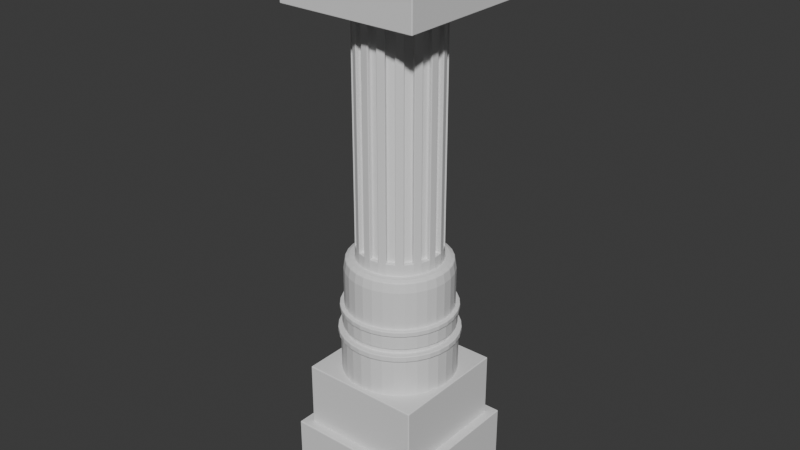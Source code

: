 # Source: PILAR.blend  (saved by Blender 4.4.32; exported with 4.5.12 LTS)
import bpy
from mathutils import Matrix  # noqa: F401  (used for matrix-valued properties, if any)

bpy.ops.wm.read_factory_settings(use_empty=True)
scene = bpy.context.scene
scene.name = 'Scene'

# ---- collections
col_collection = bpy.data.collections.new('Collection'); scene.collection.children.link(col_collection)

# ---- materials (node trees are filled in below, after node groups)
mat_material = bpy.data.materials.new('Material')
mat_material.alpha_threshold = 0.0
mat_material.roughness = 0.5
mat_material.line_color = (0.0, 0.0, 0.0, 1.0)

# ---- material node trees
mat_material.use_nodes = True; mat_material.node_tree.nodes.clear()
_N = mat_material.node_tree.nodes; _L = mat_material.node_tree.links
n0 = _N.new('ShaderNodeOutputMaterial'); n0.name = 'Material Output'; n0.location = (300, 300)
n1 = _N.new('ShaderNodeBsdfPrincipled'); n1.name = 'Principled BSDF'; n1.location = (10, 300)
n1.inputs[3].default_value = 1.45
_L.new(n1.outputs[0], n0.inputs[0])
n0.is_active_output = True

# ---- world
world_world = bpy.data.worlds.new('World'); scene.world = world_world
world_world.use_nodes = True; world_world.node_tree.nodes.clear()
_N = world_world.node_tree.nodes; _L = world_world.node_tree.links
n0 = _N.new('ShaderNodeOutputWorld'); n0.name = 'World Output'; n0.location = (300, 300)
n1 = _N.new('ShaderNodeBackground'); n1.name = 'Background'; n1.location = (10, 300)
n1.inputs[0].default_value = (0.05088, 0.05088, 0.05088, 1.0)
_L.new(n1.outputs[0], n0.inputs[0])
n0.is_active_output = True
world_world.color = (0.05088, 0.05088, 0.05088)
world_world.sun_shadow_jitter_overblur = 0.0

# ---- meshes
me_cube = bpy.data.meshes.new('Cube')
me_cube.from_pydata([(1.0, 1.0, 0.5604), (1.0, 1.0, -0.5604), (1.0, -1.0, 0.5604), (1.0, -1.0, -0.5604), (-1.0, 1.0, 0.5604), (-1.0, 1.0, -0.5604), (-1.0, -1.0, 0.5604), (-1.0, -1.0, -0.5604), (0.8683, 0.8683, 1.48), (0.8683, 0.8683, 0.5066), (0.8683, -0.8683, 1.48), (0.8683, -0.8683, 0.5066), (-0.8683, 0.8683, 1.48), (-0.8683, 0.8683, 0.5066), (-0.8683, -0.8683, 1.48), (-0.8683, -0.8683, 0.5066), (0.0, 0.8023, 1.195), (-4.827e-10, 0.8401, 2.032), (0.1565, 0.7869, 1.195), (0.1639, 0.8239, 2.032), (0.307, 0.7412, 1.195), (0.3215, 0.7761, 2.032), (0.4457, 0.6671, 1.195), (0.4667, 0.6985, 2.032), (0.5673, 0.5673, 1.195), (0.594, 0.594, 2.032), (0.6671, 0.4457, 1.195), (0.6985, 0.4667, 2.032), (0.7412, 0.307, 1.195), (0.7761, 0.3215, 2.032), (0.7869, 0.1565, 1.195), (0.8239, 0.1639, 2.032), (0.8023, 0.0, 1.195), (0.8401, 8.776e-11, 2.032), (0.7869, -0.1565, 1.195), (0.8239, -0.1639, 2.032), (0.7412, -0.307, 1.195), (0.7761, -0.3215, 2.032), (0.6671, -0.4457, 1.195), (0.6985, -0.4667, 2.032), (0.5673, -0.5673, 1.195), (0.594, -0.594, 2.032), (0.4457, -0.6671, 1.195), (0.4667, -0.6985, 2.032), (0.307, -0.7412, 1.195), (0.3215, -0.7761, 2.032), (0.1565, -0.7869, 1.195), (0.1639, -0.8239, 2.032), (0.0, -0.8023, 1.195), (-4.827e-10, -0.8401, 2.032), (-0.1565, -0.7869, 1.195), (-0.1639, -0.8239, 2.032), (-0.307, -0.7412, 1.195), (-0.3215, -0.7761, 2.032), (-0.4457, -0.6671, 1.195), (-0.4667, -0.6985, 2.032), (-0.5673, -0.5673, 1.195), (-0.594, -0.594, 2.032), (-0.6671, -0.4457, 1.195), (-0.6985, -0.4667, 2.032), (-0.7412, -0.307, 1.195), (-0.7761, -0.3215, 2.032), (-0.7869, -0.1565, 1.195), (-0.8239, -0.1639, 2.032), (-0.8023, 0.0, 1.195), (-0.8401, 8.776e-11, 2.032), (-0.7869, 0.1565, 1.195), (-0.8239, 0.1639, 2.032), (-0.7412, 0.307, 1.195), (-0.7761, 0.3215, 2.032), (-0.6671, 0.4457, 1.195), (-0.6985, 0.4667, 2.032), (-0.5673, 0.5673, 1.195), (-0.594, 0.594, 2.032), (-0.4457, 0.6671, 1.195), (-0.4667, 0.6985, 2.032), (-0.307, 0.7412, 1.195), (-0.3215, 0.7761, 2.032), (-0.1565, 0.7869, 1.195), (-0.1639, 0.8239, 2.032), (0.1565, 0.7869, 2.032), (0.0, 0.8023, 2.032), (0.307, 0.7412, 2.032), (0.4457, 0.6671, 2.032), (0.5673, 0.5673, 2.032), (0.6671, 0.4457, 2.032), (0.7412, 0.307, 2.032), (0.7869, 0.1565, 2.032), (0.8023, 0.0, 2.032), (0.7869, -0.1565, 2.032), (0.7412, -0.307, 2.032), (0.6671, -0.4457, 2.032), (0.5673, -0.5673, 2.032), (0.4457, -0.6671, 2.032), (0.307, -0.7412, 2.032), (0.1565, -0.7869, 2.032), (0.0, -0.8023, 2.032), (-0.1565, -0.7869, 2.032), (-0.307, -0.7412, 2.032), (-0.4457, -0.6671, 2.032), (-0.5673, -0.5673, 2.032), (-0.6671, -0.4457, 2.032), (-0.7412, -0.307, 2.032), (-0.7869, -0.1565, 2.032), (-0.8023, 0.0, 2.032), (-0.7869, 0.1565, 2.032), (-0.7412, 0.307, 2.032), (-0.6671, 0.4457, 2.032), (-0.5673, 0.5673, 2.032), (-0.4457, 0.6671, 2.032), (-0.307, 0.7412, 2.032), (-0.1565, 0.7869, 2.032), (0.1466, 0.737, 2.118), (-4.827e-10, 0.7514, 2.118), (0.2876, 0.6942, 2.118), (0.4175, 0.6248, 2.118), (0.5313, 0.5313, 2.118), (0.6248, 0.4175, 2.118), (0.6942, 0.2876, 2.118), (0.737, 0.1466, 2.118), (0.7514, 8.776e-11, 2.118), (0.737, -0.1466, 2.118), (0.6942, -0.2876, 2.118), (0.6248, -0.4175, 2.118), (0.5313, -0.5313, 2.118), (0.4175, -0.6248, 2.118), (0.2876, -0.6942, 2.118), (0.1466, -0.737, 2.118), (-4.827e-10, -0.7514, 2.118), (-0.1466, -0.737, 2.118), (-0.2876, -0.6942, 2.118), (-0.4175, -0.6248, 2.118), (-0.5313, -0.5313, 2.118), (-0.6248, -0.4175, 2.118), (-0.6942, -0.2876, 2.118), (-0.737, -0.1466, 2.118), (-0.7514, 8.776e-11, 2.118), (-0.737, 0.1466, 2.118), (-0.6942, 0.2876, 2.118), (-0.6248, 0.4175, 2.118), (-0.5313, 0.5313, 2.118), (-0.4175, 0.6248, 2.118), (-0.2876, 0.6942, 2.118), (-0.1466, 0.737, 2.118), (0.1639, 0.8239, 2.118), (-4.827e-10, 0.8401, 2.118), (0.3215, 0.7761, 2.118), (0.4667, 0.6985, 2.118), (0.594, 0.594, 2.118), (0.6985, 0.4667, 2.118), (0.7761, 0.3215, 2.118), (0.8239, 0.1639, 2.118), (0.8401, 8.776e-11, 2.118), (0.8239, -0.1639, 2.118), (0.7761, -0.3215, 2.118), (0.6985, -0.4667, 2.118), (0.594, -0.594, 2.118), (0.4667, -0.6985, 2.118), (0.3215, -0.7761, 2.118), (0.1639, -0.8239, 2.118), (-4.827e-10, -0.8401, 2.118), (-0.1639, -0.8239, 2.118), (-0.3215, -0.7761, 2.118), (-0.4667, -0.6985, 2.118), (-0.594, -0.594, 2.118), (-0.6985, -0.4667, 2.118), (-0.7761, -0.3215, 2.118), (-0.8239, -0.1639, 2.118), (-0.8401, 8.776e-11, 2.118), (-0.8239, 0.1639, 2.118), (-0.7761, 0.3215, 2.118), (-0.6985, 0.4667, 2.118), (-0.594, 0.594, 2.118), (-0.4667, 0.6985, 2.118), (-0.3215, 0.7761, 2.118), (-0.1639, 0.8239, 2.118), (0.1527, 0.7677, 2.188), (-1.068e-09, 0.7828, 2.188), (0.2996, 0.7232, 2.188), (0.4349, 0.6509, 2.188), (0.5535, 0.5535, 2.188), (0.6509, 0.4349, 2.188), (0.7232, 0.2996, 2.188), (0.7677, 0.1527, 2.188), (0.7828, 1.692e-10, 2.188), (0.7677, -0.1527, 2.188), (0.7232, -0.2996, 2.188), (0.6509, -0.4349, 2.188), (0.5535, -0.5535, 2.188), (0.4349, -0.6509, 2.188), (0.2996, -0.7232, 2.188), (0.1527, -0.7677, 2.188), (-1.068e-09, -0.7828, 2.188), (-0.1527, -0.7677, 2.188), (-0.2996, -0.7232, 2.188), (-0.4349, -0.6509, 2.188), (-0.5535, -0.5535, 2.188), (-0.6509, -0.4349, 2.188), (-0.7232, -0.2996, 2.188), (-0.7677, -0.1527, 2.188), (-0.7828, 1.692e-10, 2.188), (-0.7677, 0.1527, 2.188), (-0.7232, 0.2996, 2.188), (-0.6509, 0.4349, 2.188), (-0.5535, 0.5535, 2.188), (-0.4349, 0.6509, 2.188), (-0.2996, 0.7232, 2.188), (-0.1527, 0.7677, 2.188), (0.1466, 0.737, 2.188), (-5.776e-10, 0.7514, 2.188), (0.2876, 0.6942, 2.188), (0.4175, 0.6248, 2.188), (0.5313, 0.5313, 2.188), (0.6248, 0.4175, 2.188), (0.6942, 0.2876, 2.188), (0.737, 0.1466, 2.188), (0.7514, 8.776e-11, 2.188), (0.737, -0.1466, 2.188), (0.6942, -0.2876, 2.188), (0.6248, -0.4175, 2.188), (0.5313, -0.5313, 2.188), (0.4175, -0.6248, 2.188), (0.2876, -0.6942, 2.188), (0.1466, -0.737, 2.188), (-5.776e-10, -0.7514, 2.188), (-0.1466, -0.737, 2.188), (-0.2876, -0.6942, 2.188), (-0.4175, -0.6248, 2.188), (-0.5313, -0.5313, 2.188), (-0.6248, -0.4175, 2.188), (-0.6942, -0.2876, 2.188), (-0.737, -0.1466, 2.188), (-0.7514, 8.776e-11, 2.188), (-0.737, 0.1466, 2.188), (-0.6942, 0.2876, 2.188), (-0.6248, 0.4175, 2.188), (-0.5313, 0.5313, 2.188), (-0.4175, 0.6248, 2.188), (-0.2876, 0.6942, 2.188), (-0.1466, 0.737, 2.188), (0.1582, 0.7953, 2.396), (-6.689e-10, 0.8109, 2.396), (0.3103, 0.7492, 2.396), (0.4505, 0.6742, 2.396), (0.5734, 0.5734, 2.396), (0.6742, 0.4505, 2.396), (0.7492, 0.3103, 2.396), (0.7953, 0.1582, 2.396), (0.8109, 8.437e-10, 2.396), (0.7953, -0.1582, 2.396), (0.7492, -0.3103, 2.396), (0.6742, -0.4505, 2.396), (0.5734, -0.5734, 2.396), (0.4505, -0.6742, 2.396), (0.3103, -0.7492, 2.396), (0.1582, -0.7953, 2.396), (-6.689e-10, -0.8109, 2.396), (-0.1582, -0.7953, 2.396), (-0.3103, -0.7492, 2.396), (-0.4505, -0.6742, 2.396), (-0.5734, -0.5734, 2.396), (-0.6742, -0.4505, 2.396), (-0.7492, -0.3103, 2.396), (-0.7953, -0.1582, 2.396), (-0.8109, 8.437e-10, 2.396), (-0.7953, 0.1582, 2.396), (-0.7492, 0.3103, 2.396), (-0.6742, 0.4505, 2.396), (-0.5734, 0.5734, 2.396), (-0.4505, 0.6742, 2.396), (-0.3103, 0.7492, 2.396), (-0.1582, 0.7953, 2.396), (0.1527, 0.7677, 2.396), (-8.07e-10, 0.7828, 2.396), (0.2996, 0.7232, 2.396), (0.4349, 0.6509, 2.396), (0.5535, 0.5535, 2.396), (0.6509, 0.4349, 2.396), (0.7232, 0.2996, 2.396), (0.7677, 0.1527, 2.396), (0.7828, 1.692e-10, 2.396), (0.7677, -0.1527, 2.396), (0.7232, -0.2996, 2.396), (0.6509, -0.4349, 2.396), (0.5535, -0.5535, 2.396), (0.4349, -0.6509, 2.396), (0.2996, -0.7232, 2.396), (0.1527, -0.7677, 2.396), (-8.07e-10, -0.7828, 2.396), (-0.1527, -0.7677, 2.396), (-0.2996, -0.7232, 2.396), (-0.4349, -0.6509, 2.396), (-0.5535, -0.5535, 2.396), (-0.6509, -0.4349, 2.396), (-0.7232, -0.2996, 2.396), (-0.7677, -0.1527, 2.396), (-0.7828, 1.692e-10, 2.396), (-0.7677, 0.1527, 2.396), (-0.7232, 0.2996, 2.396), (-0.6509, 0.4349, 2.396), (-0.5535, 0.5535, 2.396), (-0.4349, 0.6509, 2.396), (-0.2996, 0.7232, 2.396), (-0.1527, 0.7677, 2.396), (0.1465, 0.7364, 2.472), (-4.903e-11, 0.7509, 2.472), (0.2873, 0.6937, 2.472), (0.4172, 0.6243, 2.472), (0.5309, 0.5309, 2.472), (0.6243, 0.4172, 2.472), (0.6937, 0.2873, 2.472), (0.7364, 0.1465, 2.472), (0.7509, 1.068e-09, 2.472), (0.7364, -0.1465, 2.472), (0.6937, -0.2873, 2.472), (0.6243, -0.4172, 2.472), (0.5309, -0.5309, 2.472), (0.4172, -0.6243, 2.472), (0.2873, -0.6937, 2.472), (0.1465, -0.7364, 2.472), (-4.903e-11, -0.7509, 2.472), (-0.1465, -0.7364, 2.472), (-0.2873, -0.6937, 2.472), (-0.4172, -0.6243, 2.472), (-0.5309, -0.5309, 2.472), (-0.6243, -0.4172, 2.472), (-0.6937, -0.2873, 2.472), (-0.7364, -0.1465, 2.472), (-0.7509, 1.068e-09, 2.472), (-0.7364, 0.1465, 2.472), (-0.6937, 0.2873, 2.472), (-0.6243, 0.4172, 2.472), (-0.5309, 0.5309, 2.472), (-0.4172, 0.6243, 2.472), (-0.2873, 0.6937, 2.472), (-0.1465, 0.7364, 2.472), (0.1582, 0.7953, 2.472), (-4.903e-11, 0.8109, 2.472), (0.3103, 0.7492, 2.472), (0.4505, 0.6742, 2.472), (0.5734, 0.5734, 2.472), (0.6742, 0.4505, 2.472), (0.7492, 0.3103, 2.472), (0.7953, 0.1582, 2.472), (0.8109, 8.437e-10, 2.472), (0.7953, -0.1582, 2.472), (0.7492, -0.3103, 2.472), (0.6742, -0.4505, 2.472), (0.5734, -0.5734, 2.472), (0.4505, -0.6742, 2.472), (0.3103, -0.7492, 2.472), (0.1582, -0.7953, 2.472), (-4.903e-11, -0.8109, 2.472), (-0.1582, -0.7953, 2.472), (-0.3103, -0.7492, 2.472), (-0.4505, -0.6742, 2.472), (-0.5734, -0.5734, 2.472), (-0.6742, -0.4505, 2.472), (-0.7492, -0.3103, 2.472), (-0.7953, -0.1582, 2.472), (-0.8109, 8.437e-10, 2.472), (-0.7953, 0.1582, 2.472), (-0.7492, 0.3103, 2.472), (-0.6742, 0.4505, 2.472), (-0.5734, 0.5734, 2.472), (-0.4505, 0.6742, 2.472), (-0.3103, 0.7492, 2.472), (-0.1582, 0.7953, 2.472), (-0.1159, 0.5824, 6.726), (-0.2273, 0.5486, 6.726), (-0.3299, 0.4938, 6.726), (-0.4199, 0.4199, 6.726), (-0.4938, 0.3299, 6.726), (-0.5486, 0.2272, 6.726), (-0.5824, 0.1159, 6.726), (-0.5938, 1.494e-09, 6.726), (-0.5824, -0.1159, 6.726), (-0.5486, -0.2272, 6.726), (-0.4938, -0.3299, 6.726), (-0.4199, -0.4199, 6.726), (-0.3299, -0.4938, 6.726), (-0.2273, -0.5486, 6.726), (-0.1159, -0.5824, 6.726), (-1.012e-07, -0.5938, 6.726), (0.1159, -0.5824, 6.726), (0.2272, -0.5486, 6.726), (0.3299, -0.4938, 6.726), (0.4199, -0.4199, 6.726), (0.4938, -0.3299, 6.726), (0.5486, -0.2272, 6.726), (0.5824, -0.1159, 6.726), (0.5938, 1.494e-09, 6.726), (0.5824, 0.1159, 6.726), (0.5486, 0.2272, 6.726), (0.4938, 0.3299, 6.726), (0.4199, 0.4199, 6.726), (0.3299, 0.4938, 6.726), (0.2272, 0.5486, 6.726), (0.1159, 0.5824, 6.726), (-1.012e-07, 0.5938, 6.726), (0.1159, 0.5824, 3.172), (0.1465, 0.7364, 3.015), (0.1312, 0.6594, 3.172), (0.142, 0.7139, 3.149), (1.382e-08, 0.7509, 3.015), (1.793e-08, 0.5938, 3.172), (1.719e-08, 0.7279, 3.149), (1.793e-08, 0.6723, 3.172), (0.2272, 0.5486, 3.172), (0.2873, 0.6937, 3.015), (0.2573, 0.6212, 3.172), (0.2785, 0.6725, 3.149), (0.3299, 0.4938, 3.172), (0.4172, 0.6243, 3.015), (0.3735, 0.559, 3.172), (0.4044, 0.6052, 3.149), (0.4199, 0.4199, 3.172), (0.5309, 0.5309, 3.015), (0.4754, 0.4754, 3.172), (0.5147, 0.5147, 3.149), (0.4938, 0.3299, 3.172), (0.6243, 0.4172, 3.015), (0.559, 0.3735, 3.172), (0.6052, 0.4044, 3.149), (0.5486, 0.2272, 3.172), (0.6937, 0.2873, 3.015), (0.6212, 0.2573, 3.172), (0.6725, 0.2785, 3.149), (0.5824, 0.1159, 3.172), (0.7364, 0.1465, 3.015), (0.6594, 0.1312, 3.172), (0.7139, 0.142, 3.149), (0.5938, 1.494e-09, 3.172), (0.7509, 1.068e-09, 3.015), (0.6723, 1.308e-09, 3.172), (0.7279, 1.121e-09, 3.149), (0.5824, -0.1159, 3.172), (0.7364, -0.1465, 3.015), (0.6594, -0.1312, 3.172), (0.7139, -0.142, 3.149), (0.5486, -0.2272, 3.172), (0.6937, -0.2873, 3.015), (0.6212, -0.2573, 3.172), (0.6725, -0.2785, 3.149), (0.4938, -0.3299, 3.172), (0.6243, -0.4172, 3.015), (0.559, -0.3735, 3.172), (0.6052, -0.4044, 3.149), (0.4199, -0.4199, 3.172), (0.5309, -0.5309, 3.015), (0.4754, -0.4754, 3.172), (0.5147, -0.5147, 3.149), (0.3299, -0.4938, 3.172), (0.4172, -0.6243, 3.015), (0.3735, -0.559, 3.172), (0.4044, -0.6052, 3.149), (0.2272, -0.5486, 3.172), (0.2873, -0.6937, 3.015), (0.2573, -0.6212, 3.172), (0.2785, -0.6725, 3.149), (0.1159, -0.5824, 3.172), (0.1465, -0.7364, 3.015), (0.1312, -0.6594, 3.172), (0.142, -0.7139, 3.149), (1.793e-08, -0.5938, 3.172), (1.382e-08, -0.7509, 3.015), (1.793e-08, -0.6723, 3.172), (1.719e-08, -0.7279, 3.149), (-0.1159, -0.5824, 3.172), (-0.1465, -0.7364, 3.015), (-0.1312, -0.6594, 3.172), (-0.142, -0.7139, 3.149), (-0.2272, -0.5486, 3.172), (-0.2873, -0.6937, 3.015), (-0.2573, -0.6212, 3.172), (-0.2785, -0.6725, 3.149), (-0.3299, -0.4938, 3.172), (-0.4172, -0.6243, 3.015), (-0.3735, -0.559, 3.172), (-0.4044, -0.6052, 3.149), (-0.4199, -0.4199, 3.172), (-0.5309, -0.5309, 3.015), (-0.4754, -0.4754, 3.172), (-0.5147, -0.5147, 3.149), (-0.4938, -0.3299, 3.172), (-0.6243, -0.4172, 3.015), (-0.559, -0.3735, 3.172), (-0.6052, -0.4044, 3.149), (-0.5486, -0.2272, 3.172), (-0.6937, -0.2873, 3.015), (-0.6212, -0.2573, 3.172), (-0.6725, -0.2785, 3.149), (-0.5824, -0.1159, 3.172), (-0.7364, -0.1465, 3.015), (-0.6594, -0.1312, 3.172), (-0.7139, -0.142, 3.149), (-0.5938, 1.494e-09, 3.172), (-0.7509, 1.068e-09, 3.015), (-0.6723, 1.308e-09, 3.172), (-0.7279, 1.121e-09, 3.149), (-0.5824, 0.1159, 3.172), (-0.7364, 0.1465, 3.015), (-0.6594, 0.1312, 3.172), (-0.7139, 0.142, 3.149), (-0.5486, 0.2272, 3.172), (-0.6937, 0.2873, 3.015), (-0.6212, 0.2573, 3.172), (-0.6725, 0.2785, 3.149), (-0.4938, 0.3299, 3.172), (-0.6243, 0.4172, 3.015), (-0.559, 0.3735, 3.172), (-0.6052, 0.4044, 3.149), (-0.4199, 0.4199, 3.172), (-0.5309, 0.5309, 3.015), (-0.4754, 0.4754, 3.172), (-0.5147, 0.5147, 3.149), (-0.3299, 0.4938, 3.172), (-0.4172, 0.6243, 3.015), (-0.3735, 0.559, 3.172), (-0.4044, 0.6052, 3.149), (-0.2272, 0.5486, 3.172), (-0.2873, 0.6937, 3.015), (-0.2573, 0.6212, 3.172), (-0.2785, 0.6725, 3.149), (-0.1159, 0.5824, 3.172), (-0.1465, 0.7364, 3.015), (-0.1312, 0.6594, 3.172), (-0.142, 0.7139, 3.149), (-6.151e-08, 0.5938, 6.553), (-2.179e-08, 0.5938, 3.345), (-0.1159, 0.5824, 6.553), (-0.1159, 0.5824, 3.345), (-0.4199, 0.4199, 3.345), (-0.4199, 0.4199, 6.553), (0.4938, 0.3299, 3.345), (0.4938, 0.3299, 6.553), (-0.5486, 0.2272, 3.345), (-0.5486, 0.2272, 6.553), (0.3299, 0.4938, 3.345), (0.3299, 0.4938, 6.553), (-0.5938, 1.494e-09, 3.345), (-0.5938, 1.494e-09, 6.553), (0.1159, 0.5824, 3.345), (0.1159, 0.5824, 6.553), (-0.5486, -0.2272, 3.345), (-0.5486, -0.2272, 6.553), (-0.4199, -0.4199, 3.345), (-0.4199, -0.4199, 6.553), (-0.2273, -0.5486, 3.345), (-0.2273, -0.5486, 6.553), (-2.179e-08, -0.5938, 3.345), (-6.151e-08, -0.5938, 6.553), (0.2272, -0.5486, 3.345), (0.2272, -0.5486, 6.553), (0.4199, -0.4199, 3.345), (0.4199, -0.4199, 6.553), (0.5486, -0.2272, 3.345), (0.5486, -0.2272, 6.553), (0.5938, 1.494e-09, 3.345), (0.5938, 1.494e-09, 6.553), (0.5824, 0.1159, 3.345), (0.5824, 0.1159, 6.553), (0.3299, -0.4938, 6.553), (0.3299, -0.4938, 3.345), (0.4938, -0.3299, 6.553), (0.4938, -0.3299, 3.345), (0.5824, -0.1159, 6.553), (0.5824, -0.1159, 3.345), (-0.3299, 0.4938, 6.553), (-0.3299, 0.4938, 3.345), (-0.2272, 0.5486, 3.345), (-0.2273, 0.5486, 6.553), (0.5486, 0.2272, 6.553), (0.5486, 0.2272, 3.345), (-0.4938, 0.3299, 6.553), (-0.4938, 0.3299, 3.345), (0.4199, 0.4199, 6.553), (0.4199, 0.4199, 3.345), (-0.5824, 0.1159, 6.553), (-0.5824, 0.1159, 3.345), (0.2272, 0.5486, 6.553), (0.2272, 0.5486, 3.345), (-0.5824, -0.1159, 6.553), (-0.5824, -0.1159, 3.345), (-0.4938, -0.3299, 6.553), (-0.4938, -0.3299, 3.345), (-0.3299, -0.4938, 6.553), (-0.3299, -0.4938, 3.345), (-0.1159, -0.5824, 6.553), (-0.1159, -0.5824, 3.345), (0.1159, -0.5824, 6.553), (0.1159, -0.5824, 3.345), (0.006397, 0.5289, 6.553), (0.006397, 0.5289, 3.345), (-0.1095, 0.5175, 6.553), (-0.1095, 0.5175, 3.345), (-0.3695, 0.3785, 3.345), (-0.3695, 0.3785, 6.553), (0.4362, 0.2992, 3.345), (0.4362, 0.2992, 6.553), (-0.4862, 0.2083, 3.345), (-0.4862, 0.2083, 6.553), (0.2885, 0.4433, 3.345), (0.2885, 0.4433, 6.553), (-0.5289, 0.006397, 3.345), (-0.5289, 0.006397, 6.553), (0.09691, 0.52, 3.345), (0.09691, 0.52, 6.553), (-0.4911, -0.1965, 3.345), (-0.4911, -0.1965, 6.553), (-0.3785, -0.3695, 3.345), (-0.3785, -0.3695, 6.553), (-0.2083, -0.4862, 3.345), (-0.2083, -0.4862, 6.553), (-0.006397, -0.5289, 3.345), (-0.006397, -0.5289, 6.553), (0.1965, -0.4911, 3.345), (0.1965, -0.4911, 6.553), (0.3695, -0.3785, 3.345), (0.3695, -0.3785, 6.553), (0.4862, -0.2083, 3.345), (0.4862, -0.2083, 6.553), (0.5289, -0.006397, 3.345), (0.5289, -0.006397, 6.553), (0.5175, 0.1095, 3.345), (0.5175, 0.1095, 6.553), (0.2991, -0.4362, 6.553), (0.2991, -0.4362, 3.345), (0.4433, -0.2885, 6.553), (0.4433, -0.2885, 3.345), (0.52, -0.09691, 6.553), (0.52, -0.09691, 3.345), (-0.2992, 0.4362, 6.553), (-0.2992, 0.4362, 3.345), (-0.1965, 0.4911, 3.345), (-0.1965, 0.4911, 6.553), (0.4911, 0.1965, 6.553), (0.4911, 0.1965, 3.345), (-0.4433, 0.2885, 6.553), (-0.4433, 0.2885, 3.345), (0.3785, 0.3695, 6.553), (0.3785, 0.3695, 3.345), (-0.52, 0.09691, 6.553), (-0.52, 0.09691, 3.345), (0.2083, 0.4862, 6.553), (0.2083, 0.4862, 3.345), (-0.5175, -0.1095, 6.553), (-0.5175, -0.1095, 3.345), (-0.4362, -0.2992, 6.553), (-0.4362, -0.2992, 3.345), (-0.2885, -0.4433, 6.553), (-0.2885, -0.4433, 3.345), (-0.09691, -0.52, 6.553), (-0.09691, -0.52, 3.345), (0.1095, -0.5175, 6.553), (0.1095, -0.5175, 3.345), (-4.827e-08, 0.5938, 6.518), (-3.503e-08, 0.5938, 3.38), (-0.1159, 0.5824, 6.518), (-0.1159, 0.5824, 3.38), (-0.4199, 0.4199, 3.38), (-0.4199, 0.4199, 6.518), (0.4938, 0.3299, 3.38), (0.4938, 0.3299, 6.518), (-0.5486, 0.2272, 3.38), (-0.5486, 0.2272, 6.518), (0.3299, 0.4938, 3.38), (0.3299, 0.4938, 6.518), (-0.5938, 1.494e-09, 3.38), (-0.5938, 1.494e-09, 6.518), (0.1159, 0.5824, 3.38), (0.1159, 0.5824, 6.518), (-0.5486, -0.2272, 3.38), (-0.5486, -0.2272, 6.518), (-0.4199, -0.4199, 3.38), (-0.4199, -0.4199, 6.518), (-0.2273, -0.5486, 3.38), (-0.2273, -0.5486, 6.518), (-3.503e-08, -0.5938, 3.38), (-4.827e-08, -0.5938, 6.518), (0.2272, -0.5486, 3.38), (0.2272, -0.5486, 6.518), (0.4199, -0.4199, 3.38), (0.4199, -0.4199, 6.518), (0.5486, -0.2272, 3.38), (0.5486, -0.2272, 6.518), (0.5938, 1.494e-09, 3.38), (0.5938, 1.494e-09, 6.518), (0.5824, 0.1159, 3.38), (0.5824, 0.1159, 6.518), (0.3299, -0.4938, 6.518), (0.3299, -0.4938, 3.38), (0.4938, -0.3299, 6.518), (0.4938, -0.3299, 3.38), (0.5824, -0.1159, 6.518), (0.5824, -0.1159, 3.38), (-0.3299, 0.4938, 6.518), (-0.3299, 0.4938, 3.38), (-0.2272, 0.5486, 3.38), (-0.2273, 0.5486, 6.518), (0.5486, 0.2272, 6.518), (0.5486, 0.2272, 3.38), (-0.4938, 0.3299, 6.518), (-0.4938, 0.3299, 3.38), (0.4199, 0.4199, 6.518), (0.4199, 0.4199, 3.38), (-0.5824, 0.1159, 6.518), (-0.5824, 0.1159, 3.38), (0.2272, 0.5486, 6.518), (0.2272, 0.5486, 3.38), (-0.5824, -0.1159, 6.518), (-0.5824, -0.1159, 3.38), (-0.4938, -0.3299, 6.518), (-0.4938, -0.3299, 3.38), (-0.3299, -0.4938, 6.518), (-0.3299, -0.4938, 3.38), (-0.1159, -0.5824, 6.518), (-0.1159, -0.5824, 3.38), (0.1159, -0.5824, 6.518), (0.1159, -0.5824, 3.38), (0.006397, 0.5289, 6.518), (0.006397, 0.5289, 3.38), (-0.1095, 0.5175, 6.518), (-0.1095, 0.5175, 3.38), (-0.3695, 0.3785, 3.38), (-0.3695, 0.3785, 6.518), (0.4362, 0.2992, 3.38), (0.4362, 0.2992, 6.518), (-0.4862, 0.2083, 3.38), (-0.4862, 0.2083, 6.518), (0.2885, 0.4433, 3.38), (0.2885, 0.4433, 6.518), (-0.5289, 0.006397, 3.38), (-0.5289, 0.006397, 6.518), (0.09691, 0.52, 3.38), (0.09691, 0.52, 6.518), (-0.4911, -0.1965, 3.38), (-0.4911, -0.1965, 6.518), (-0.3785, -0.3695, 3.38), (-0.3785, -0.3695, 6.518), (-0.2083, -0.4862, 3.38), (-0.2083, -0.4862, 6.518), (-0.006397, -0.5289, 3.38), (-0.006397, -0.5289, 6.518), (0.1965, -0.4911, 3.38), (0.1965, -0.4911, 6.518), (0.3695, -0.3785, 3.38), (0.3695, -0.3785, 6.518), (0.4862, -0.2083, 3.38), (0.4862, -0.2083, 6.518), (0.5289, -0.006397, 3.38), (0.5289, -0.006397, 6.518), (0.5175, 0.1095, 3.38), (0.5175, 0.1095, 6.518), (0.2991, -0.4362, 6.518), (0.2991, -0.4362, 3.38), (0.4433, -0.2885, 6.518), (0.4433, -0.2885, 3.38), (0.52, -0.09691, 6.518), (0.52, -0.09691, 3.38), (-0.2992, 0.4362, 6.518), (-0.2992, 0.4362, 3.38), (-0.1965, 0.4911, 3.38), (-0.1965, 0.4911, 6.518), (0.4911, 0.1965, 6.518), (0.4911, 0.1965, 3.38), (-0.4433, 0.2885, 6.518), (-0.4433, 0.2885, 3.38), (0.3785, 0.3695, 6.518), (0.3785, 0.3695, 3.38), (-0.52, 0.09691, 6.518), (-0.52, 0.09691, 3.38), (0.2083, 0.4862, 6.518), (0.2083, 0.4862, 3.38), (-0.5175, -0.1095, 6.518), (-0.5175, -0.1095, 3.38), (-0.4362, -0.2992, 6.518), (-0.4362, -0.2992, 3.38), (-0.2885, -0.4433, 6.518), (-0.2885, -0.4433, 3.38), (-0.09691, -0.52, 6.518), (-0.09691, -0.52, 3.38), (0.1095, -0.5175, 6.518), (0.1095, -0.5175, 3.38), (-1.0, -1.0, 6.585), (-1.0, -1.0, 7.268), (-1.0, 1.0, 6.585), (-1.0, 1.0, 7.268), (1.0, -1.0, 6.585), (1.0, -1.0, 7.268), (1.0, 1.0, 6.585), (1.0, 1.0, 7.268), (-1.092, -1.092, 7.291), (-1.092, 1.092, 7.291), (1.092, 1.092, 7.291), (1.092, -1.092, 7.291), (-1.0, -1.0, 7.291), (-1.0, 1.0, 7.291), (1.0, 1.0, 7.291), (1.0, -1.0, 7.291), (-1.004, -1.004, 7.395), (-1.004, 1.004, 7.395), (1.004, 1.004, 7.395), (1.004, -1.004, 7.395), (-1.092, -1.092, 7.395), (-1.092, 1.092, 7.395), (1.092, 1.092, 7.395), (1.092, -1.092, 7.395), (-1.004, -1.004, 7.691), (-1.004, 1.004, 7.691), (1.004, 1.004, 7.691), (1.004, -1.004, 7.691), (-1.004, -1.004, 7.691), (-1.004, 1.004, 7.691), (1.004, 1.004, 7.691), (1.004, -1.004, 7.691), (-1.058, -1.058, 7.691), (-1.058, 1.058, 7.691), (1.058, 1.058, 7.691), (1.058, -1.058, 7.691), (-1.058, -1.058, 7.781), (-1.058, 1.058, 7.781), (1.058, 1.058, 7.781), (1.058, -1.058, 7.781)], [], [(0, 4, 6, 2), (3, 2, 6, 7), (7, 6, 4, 5), (5, 1, 3, 7), (1, 0, 2, 3), (5, 4, 0, 1), (8, 12, 14, 10), (11, 10, 14, 15), (15, 14, 12, 13), (13, 9, 11, 15), (9, 8, 10, 11), (13, 12, 8, 9), (16, 81, 80, 18), (18, 80, 82, 20), (20, 82, 83, 22), (22, 83, 84, 24), (24, 84, 85, 26), (26, 85, 86, 28), (28, 86, 87, 30), (30, 87, 88, 32), (32, 88, 89, 34), (34, 89, 90, 36), (36, 90, 91, 38), (38, 91, 92, 40), (40, 92, 93, 42), (42, 93, 94, 44), (44, 94, 95, 46), (46, 95, 96, 48), (48, 96, 97, 50), (50, 97, 98, 52), (52, 98, 99, 54), (54, 99, 100, 56), (56, 100, 101, 58), (58, 101, 102, 60), (60, 102, 103, 62), (62, 103, 104, 64), (64, 104, 105, 66), (66, 105, 106, 68), (68, 106, 107, 70), (70, 107, 108, 72), (72, 108, 109, 74), (74, 109, 110, 76), (71, 69, 170, 171), (76, 110, 111, 78), (78, 111, 81, 16), (16, 18, 20, 22, 24, 26, 28, 30, 32, 34, 36, 38, 40, 42, 44, 46, 48, 50, 52, 54, 56, 58, 60, 62, 64, 66, 68, 70, 72, 74, 76, 78), (17, 19, 80, 81), (19, 21, 82, 80), (21, 23, 83, 82), (23, 25, 84, 83), (25, 27, 85, 84), (27, 29, 86, 85), (29, 31, 87, 86), (31, 33, 88, 87), (33, 35, 89, 88), (35, 37, 90, 89), (37, 39, 91, 90), (39, 41, 92, 91), (41, 43, 93, 92), (43, 45, 94, 93), (45, 47, 95, 94), (47, 49, 96, 95), (49, 51, 97, 96), (51, 53, 98, 97), (53, 55, 99, 98), (55, 57, 100, 99), (57, 59, 101, 100), (59, 61, 102, 101), (61, 63, 103, 102), (63, 65, 104, 103), (65, 67, 105, 104), (67, 69, 106, 105), (69, 71, 107, 106), (71, 73, 108, 107), (73, 75, 109, 108), (75, 77, 110, 109), (77, 79, 111, 110), (79, 17, 81, 111), (134, 133, 229, 230), (45, 43, 157, 158), (19, 17, 145, 144), (73, 71, 171, 172), (47, 45, 158, 159), (21, 19, 144, 146), (75, 73, 172, 173), (49, 47, 159, 160), (23, 21, 146, 147), (77, 75, 173, 174), (51, 49, 160, 161), (25, 23, 147, 148), (79, 77, 174, 175), (53, 51, 161, 162), (27, 25, 148, 149), (17, 79, 175, 145), (55, 53, 162, 163), (29, 27, 149, 150), (57, 55, 163, 164), (31, 29, 150, 151), (59, 57, 164, 165), (33, 31, 151, 152), (61, 59, 165, 166), (35, 33, 152, 153), (63, 61, 166, 167), (37, 35, 153, 154), (65, 63, 167, 168), (39, 37, 154, 155), (67, 65, 168, 169), (41, 39, 155, 156), (69, 67, 169, 170), (43, 41, 156, 157), (113, 112, 144, 145), (112, 114, 146, 144), (114, 115, 147, 146), (115, 116, 148, 147), (116, 117, 149, 148), (117, 118, 150, 149), (118, 119, 151, 150), (119, 120, 152, 151), (120, 121, 153, 152), (121, 122, 154, 153), (122, 123, 155, 154), (123, 124, 156, 155), (124, 125, 157, 156), (125, 126, 158, 157), (126, 127, 159, 158), (127, 128, 160, 159), (128, 129, 161, 160), (129, 130, 162, 161), (130, 131, 163, 162), (131, 132, 164, 163), (132, 133, 165, 164), (133, 134, 166, 165), (134, 135, 167, 166), (135, 136, 168, 167), (136, 137, 169, 168), (137, 138, 170, 169), (138, 139, 171, 170), (139, 140, 172, 171), (140, 141, 173, 172), (141, 142, 174, 173), (142, 143, 175, 174), (143, 113, 145, 175), (182, 181, 277, 278), (121, 120, 216, 217), (135, 134, 230, 231), (122, 121, 217, 218), (136, 135, 231, 232), (123, 122, 218, 219), (137, 136, 232, 233), (124, 123, 219, 220), (138, 137, 233, 234), (125, 124, 220, 221), (139, 138, 234, 235), (126, 125, 221, 222), (112, 113, 209, 208), (140, 139, 235, 236), (127, 126, 222, 223), (114, 112, 208, 210), (141, 140, 236, 237), (128, 127, 223, 224), (115, 114, 210, 211), (142, 141, 237, 238), (129, 128, 224, 225), (116, 115, 211, 212), (143, 142, 238, 239), (130, 129, 225, 226), (117, 116, 212, 213), (113, 143, 239, 209), (131, 130, 226, 227), (118, 117, 213, 214), (132, 131, 227, 228), (119, 118, 214, 215), (133, 132, 228, 229), (120, 119, 215, 216), (177, 176, 208, 209), (176, 178, 210, 208), (178, 179, 211, 210), (179, 180, 212, 211), (180, 181, 213, 212), (181, 182, 214, 213), (182, 183, 215, 214), (183, 184, 216, 215), (184, 185, 217, 216), (185, 186, 218, 217), (186, 187, 219, 218), (187, 188, 220, 219), (188, 189, 221, 220), (189, 190, 222, 221), (190, 191, 223, 222), (191, 192, 224, 223), (192, 193, 225, 224), (193, 194, 226, 225), (194, 195, 227, 226), (195, 196, 228, 227), (196, 197, 229, 228), (197, 198, 230, 229), (198, 199, 231, 230), (199, 200, 232, 231), (200, 201, 233, 232), (201, 202, 234, 233), (202, 203, 235, 234), (203, 204, 236, 235), (204, 205, 237, 236), (205, 206, 238, 237), (206, 207, 239, 238), (207, 177, 209, 239), (261, 260, 356, 357), (196, 195, 291, 292), (183, 182, 278, 279), (197, 196, 292, 293), (184, 183, 279, 280), (198, 197, 293, 294), (185, 184, 280, 281), (199, 198, 294, 295), (186, 185, 281, 282), (200, 199, 295, 296), (187, 186, 282, 283), (201, 200, 296, 297), (188, 187, 283, 284), (202, 201, 297, 298), (189, 188, 284, 285), (203, 202, 298, 299), (190, 189, 285, 286), (176, 177, 273, 272), (204, 203, 299, 300), (191, 190, 286, 287), (178, 176, 272, 274), (205, 204, 300, 301), (192, 191, 287, 288), (179, 178, 274, 275), (206, 205, 301, 302), (193, 192, 288, 289), (180, 179, 275, 276), (207, 206, 302, 303), (194, 193, 289, 290), (181, 180, 276, 277), (177, 207, 303, 273), (195, 194, 290, 291), (241, 240, 272, 273), (240, 242, 274, 272), (242, 243, 275, 274), (243, 244, 276, 275), (244, 245, 277, 276), (245, 246, 278, 277), (246, 247, 279, 278), (247, 248, 280, 279), (248, 249, 281, 280), (249, 250, 282, 281), (250, 251, 283, 282), (251, 252, 284, 283), (252, 253, 285, 284), (253, 254, 286, 285), (254, 255, 287, 286), (255, 256, 288, 287), (256, 257, 289, 288), (257, 258, 290, 289), (258, 259, 291, 290), (259, 260, 292, 291), (260, 261, 293, 292), (261, 262, 294, 293), (262, 263, 295, 294), (263, 264, 296, 295), (264, 265, 297, 296), (265, 266, 298, 297), (266, 267, 299, 298), (267, 268, 300, 299), (268, 269, 301, 300), (269, 270, 302, 301), (270, 271, 303, 302), (271, 241, 273, 303), (331, 330, 505, 509), (248, 247, 343, 344), (262, 261, 357, 358), (249, 248, 344, 345), (263, 262, 358, 359), (250, 249, 345, 346), (264, 263, 359, 360), (251, 250, 346, 347), (265, 264, 360, 361), (252, 251, 347, 348), (266, 265, 361, 362), (253, 252, 348, 349), (267, 266, 362, 363), (254, 253, 349, 350), (240, 241, 337, 336), (268, 267, 363, 364), (255, 254, 350, 351), (242, 240, 336, 338), (269, 268, 364, 365), (256, 255, 351, 352), (243, 242, 338, 339), (270, 269, 365, 366), (257, 256, 352, 353), (244, 243, 339, 340), (271, 270, 366, 367), (258, 257, 353, 354), (245, 244, 340, 341), (241, 271, 367, 337), (259, 258, 354, 355), (246, 245, 341, 342), (260, 259, 355, 356), (247, 246, 342, 343), (305, 304, 336, 337), (304, 306, 338, 336), (306, 307, 339, 338), (307, 308, 340, 339), (308, 309, 341, 340), (309, 310, 342, 341), (310, 311, 343, 342), (311, 312, 344, 343), (312, 313, 345, 344), (313, 314, 346, 345), (314, 315, 347, 346), (315, 316, 348, 347), (316, 317, 349, 348), (317, 318, 350, 349), (318, 319, 351, 350), (319, 320, 352, 351), (320, 321, 353, 352), (321, 322, 354, 353), (322, 323, 355, 354), (323, 324, 356, 355), (324, 325, 357, 356), (325, 326, 358, 357), (326, 327, 359, 358), (327, 328, 360, 359), (328, 329, 361, 360), (329, 330, 362, 361), (330, 331, 363, 362), (331, 332, 364, 363), (332, 333, 365, 364), (333, 334, 366, 365), (334, 335, 367, 366), (335, 305, 337, 367), (306, 304, 401, 409), (318, 317, 453, 457), (332, 331, 509, 513), (319, 318, 457, 461), (566, 559, 391, 390), (333, 332, 513, 517), (320, 319, 461, 465), (305, 335, 525, 404), (334, 333, 517, 521), (321, 320, 465, 469), (308, 307, 413, 417), (335, 334, 521, 525), (322, 321, 469, 473), (309, 308, 417, 421), (398, 399, 368, 369, 370, 371, 372, 373, 374, 375, 376, 377, 378, 379, 380, 381, 382, 383, 384, 385, 386, 387, 388, 389, 390, 391, 392, 393, 394, 395, 396, 397), (323, 322, 473, 477), (310, 309, 421, 425), (307, 306, 409, 413), (324, 323, 477, 481), (311, 310, 425, 429), (325, 324, 481, 485), (312, 311, 429, 433), (326, 325, 485, 489), (313, 312, 433, 437), (327, 326, 489, 493), (314, 313, 437, 441), (328, 327, 493, 497), (315, 314, 441, 445), (329, 328, 497, 501), (316, 315, 445, 449), (330, 329, 501, 505), (317, 316, 449, 453), (401, 404, 406, 403), (403, 406, 407, 402), (402, 407, 405, 400), (409, 401, 403, 411), (411, 403, 402, 410), (410, 402, 400, 408), (413, 409, 411, 415), (415, 411, 410, 414), (414, 410, 408, 412), (417, 413, 415, 419), (419, 415, 414, 418), (418, 414, 412, 416), (421, 417, 419, 423), (423, 419, 418, 422), (422, 418, 416, 420), (425, 421, 423, 427), (427, 423, 422, 426), (426, 422, 420, 424), (429, 425, 427, 431), (431, 427, 426, 430), (430, 426, 424, 428), (433, 429, 431, 435), (435, 431, 430, 434), (434, 430, 428, 432), (437, 433, 435, 439), (439, 435, 434, 438), (438, 434, 432, 436), (441, 437, 439, 443), (443, 439, 438, 442), (442, 438, 436, 440), (445, 441, 443, 447), (447, 443, 442, 446), (446, 442, 440, 444), (449, 445, 447, 451), (451, 447, 446, 450), (450, 446, 444, 448), (453, 449, 451, 455), (455, 451, 450, 454), (454, 450, 448, 452), (457, 453, 455, 459), (459, 455, 454, 458), (458, 454, 452, 456), (461, 457, 459, 463), (463, 459, 458, 462), (462, 458, 456, 460), (465, 461, 463, 467), (467, 463, 462, 466), (466, 462, 460, 464), (469, 465, 467, 471), (471, 467, 466, 470), (470, 466, 464, 468), (473, 469, 471, 475), (475, 471, 470, 474), (474, 470, 468, 472), (477, 473, 475, 479), (479, 475, 474, 478), (478, 474, 472, 476), (481, 477, 479, 483), (483, 479, 478, 482), (482, 478, 476, 480), (485, 481, 483, 487), (487, 483, 482, 486), (486, 482, 480, 484), (489, 485, 487, 491), (491, 487, 486, 490), (490, 486, 484, 488), (493, 489, 491, 495), (495, 491, 490, 494), (494, 490, 488, 492), (497, 493, 495, 499), (499, 495, 494, 498), (498, 494, 492, 496), (501, 497, 499, 503), (503, 499, 498, 502), (502, 498, 496, 500), (505, 501, 503, 507), (507, 503, 502, 506), (506, 502, 500, 504), (509, 505, 507, 511), (511, 507, 506, 510), (510, 506, 504, 508), (513, 509, 511, 515), (515, 511, 510, 514), (514, 510, 508, 512), (517, 513, 515, 519), (519, 515, 514, 518), (518, 514, 512, 516), (521, 517, 519, 523), (523, 519, 518, 522), (522, 518, 516, 520), (525, 521, 523, 527), (527, 523, 522, 526), (526, 522, 520, 524), (404, 525, 527, 406), (406, 527, 526, 407), (407, 526, 524, 405), (304, 305, 404, 401), (564, 557, 389, 388), (562, 555, 387, 386), (590, 553, 385, 384), (588, 551, 383, 382), (586, 549, 381, 380), (584, 547, 379, 378), (582, 545, 377, 376), (580, 543, 398, 397), (578, 541, 375, 374), (576, 539, 396, 395), (574, 537, 373, 372), (572, 535, 394, 393), (568, 533, 371, 370), (559, 561, 392, 391), (530, 571, 369, 368), (557, 566, 390, 389), (555, 564, 388, 387), (553, 562, 386, 385), (551, 590, 384, 383), (549, 588, 382, 381), (547, 586, 380, 379), (528, 530, 368, 399), (545, 584, 378, 377), (543, 528, 399, 398), (541, 582, 376, 375), (539, 580, 397, 396), (537, 578, 374, 373), (535, 576, 395, 394), (533, 574, 372, 371), (561, 572, 393, 392), (571, 568, 370, 369), (520, 516, 569, 570), (546, 587, 651, 610), (428, 424, 573, 560), (689, 700, 572, 561), (512, 508, 575, 532), (581, 542, 606, 645), (420, 416, 577, 534), (663, 704, 576, 535), (504, 500, 579, 536), (660, 532, 596, 724), (412, 408, 581, 538), (667, 708, 580, 539), (496, 492, 583, 540), (686, 558, 622, 750), (400, 405, 529, 542), (671, 656, 528, 543), (488, 484, 585, 544), (712, 584, 648, 776), (405, 524, 531, 529), (530, 528, 592, 594), (480, 476, 587, 546), (529, 531, 595, 593), (472, 468, 589, 548), (658, 530, 594, 722), (464, 460, 591, 550), (684, 556, 620, 748), (456, 452, 563, 552), (710, 582, 646, 774), (448, 444, 565, 554), (584, 545, 609, 648), (440, 436, 567, 556), (539, 576, 640, 603), (524, 520, 570, 531), (658, 699, 571, 530), (432, 428, 560, 558), (544, 585, 649, 608), (516, 512, 532, 569), (696, 661, 533, 568), (424, 420, 534, 573), (577, 538, 602, 641), (508, 504, 536, 575), (702, 665, 537, 574), (416, 412, 538, 577), (657, 529, 593, 721), (500, 496, 540, 579), (706, 669, 541, 578), (408, 400, 542, 581), (682, 554, 618, 746), (492, 488, 544, 583), (710, 673, 545, 582), (484, 480, 546, 585), (712, 675, 547, 584), (476, 472, 548, 587), (714, 677, 549, 586), (468, 464, 550, 589), (716, 679, 551, 588), (460, 456, 552, 591), (718, 681, 553, 590), (452, 448, 554, 563), (690, 683, 555, 562), (444, 440, 556, 565), (692, 685, 557, 564), (436, 432, 558, 567), (694, 687, 559, 566), (763, 760, 632, 635), (725, 766, 638, 597), (729, 770, 642, 601), (733, 774, 646, 605), (737, 776, 648, 609), (720, 722, 594, 592), (739, 778, 650, 611), (741, 780, 652, 613), (743, 782, 654, 615), (745, 754, 626, 617), (747, 756, 628, 619), (749, 758, 630, 621), (751, 753, 625, 623), (764, 727, 599, 636), (768, 731, 603, 640), (772, 735, 607, 644), (543, 580, 644, 607), (586, 547, 611, 650), (714, 586, 650, 778), (689, 561, 625, 753), (663, 535, 599, 727), (548, 589, 653, 612), (588, 549, 613, 652), (716, 588, 652, 780), (690, 562, 626, 754), (664, 536, 600, 728), (550, 591, 655, 614), (590, 551, 615, 654), (718, 590, 654, 782), (692, 564, 628, 756), (667, 539, 603, 731), (552, 563, 627, 616), (570, 569, 633, 634), (562, 553, 617, 626), (568, 571, 635, 632), (694, 566, 630, 758), (668, 540, 604, 732), (554, 565, 629, 618), (564, 555, 619, 628), (696, 568, 632, 760), (671, 543, 607, 735), (556, 567, 631, 620), (532, 575, 639, 596), (566, 557, 621, 630), (574, 533, 597, 638), (698, 570, 634, 762), (672, 544, 608, 736), (701, 573, 637, 765), (674, 546, 610, 738), (558, 560, 624, 622), (536, 579, 643, 600), (561, 559, 623, 625), (578, 537, 601, 642), (702, 574, 638, 766), (676, 548, 612, 740), (705, 577, 641, 769), (678, 550, 614, 742), (573, 534, 598, 637), (540, 583, 647, 604), (535, 572, 636, 599), (582, 541, 605, 646), (706, 578, 642, 770), (680, 552, 616, 744), (709, 581, 645, 773), (580, 708, 772, 644), (708, 709, 773, 772), (553, 681, 745, 617), (681, 680, 744, 745), (579, 707, 771, 643), (707, 706, 770, 771), (551, 679, 743, 615), (679, 678, 742, 743), (576, 704, 768, 640), (704, 705, 769, 768), (549, 677, 741, 613), (677, 676, 740, 741), (575, 703, 767, 639), (703, 702, 766, 767), (547, 675, 739, 611), (675, 674, 738, 739), (572, 700, 764, 636), (700, 701, 765, 764), (545, 673, 737, 609), (673, 672, 736, 737), (571, 699, 763, 635), (699, 698, 762, 763), (542, 670, 734, 606), (670, 671, 735, 734), (569, 697, 761, 633), (697, 696, 760, 761), (541, 669, 733, 605), (669, 668, 732, 733), (567, 695, 759, 631), (695, 694, 758, 759), (538, 666, 730, 602), (666, 667, 731, 730), (565, 693, 757, 629), (693, 692, 756, 757), (591, 719, 783, 655), (719, 718, 782, 783), (537, 665, 729, 601), (665, 664, 728, 729), (563, 691, 755, 627), (691, 690, 754, 755), (589, 717, 781, 653), (717, 716, 780, 781), (534, 662, 726, 598), (662, 663, 727, 726), (560, 688, 752, 624), (688, 689, 753, 752), (587, 715, 779, 651), (715, 714, 778, 779), (645, 606, 734, 773), (773, 734, 735, 772), (641, 602, 730, 769), (769, 730, 731, 768), (637, 598, 726, 765), (765, 726, 727, 764), (622, 624, 752, 750), (750, 752, 753, 751), (620, 631, 759, 748), (748, 759, 758, 749), (618, 629, 757, 746), (746, 757, 756, 747), (616, 627, 755, 744), (744, 755, 754, 745), (614, 655, 783, 742), (742, 783, 782, 743), (612, 653, 781, 740), (740, 781, 780, 741), (610, 651, 779, 738), (738, 779, 778, 739), (593, 595, 723, 721), (721, 723, 722, 720), (608, 649, 777, 736), (736, 777, 776, 737), (604, 647, 775, 732), (732, 775, 774, 733), (600, 643, 771, 728), (728, 771, 770, 729), (596, 639, 767, 724), (724, 767, 766, 725), (634, 633, 761, 762), (762, 761, 760, 763), (567, 558, 686, 695), (695, 686, 687, 694), (565, 556, 684, 693), (693, 684, 685, 692), (563, 554, 682, 691), (691, 682, 683, 690), (591, 552, 680, 719), (719, 680, 681, 718), (589, 550, 678, 717), (717, 678, 679, 716), (587, 548, 676, 715), (715, 676, 677, 714), (585, 546, 674, 713), (713, 674, 675, 712), (583, 544, 672, 711), (711, 672, 673, 710), (555, 683, 747, 619), (683, 682, 746, 747), (579, 540, 668, 707), (707, 668, 669, 706), (528, 656, 720, 592), (656, 657, 721, 720), (575, 536, 664, 703), (703, 664, 665, 702), (569, 532, 660, 697), (697, 660, 661, 696), (531, 570, 698, 659), (659, 698, 699, 658), (583, 711, 775, 647), (711, 710, 774, 775), (557, 685, 749, 621), (685, 684, 748, 749), (531, 659, 723, 595), (659, 658, 722, 723), (585, 713, 777, 649), (713, 712, 776, 777), (542, 529, 657, 670), (670, 657, 656, 671), (559, 687, 751, 623), (687, 686, 750, 751), (538, 581, 709, 666), (666, 709, 708, 667), (533, 661, 725, 597), (661, 660, 724, 725), (534, 577, 705, 662), (662, 705, 704, 663), (560, 573, 701, 688), (688, 701, 700, 689), (784, 785, 787, 786), (786, 787, 791, 790), (790, 791, 789, 788), (788, 789, 785, 784), (786, 790, 788, 784), (787, 785, 796, 797), (795, 794, 806, 807), (785, 789, 799, 796), (791, 787, 797, 798), (789, 791, 798, 799), (792, 793, 797, 796), (793, 794, 798, 797), (794, 795, 799, 798), (795, 792, 796, 799), (803, 802, 814, 815), (793, 792, 804, 805), (792, 795, 807, 804), (794, 793, 805, 806), (800, 801, 805, 804), (801, 802, 806, 805), (802, 803, 807, 806), (803, 800, 804, 807), (811, 810, 818, 819), (801, 800, 812, 813), (800, 803, 815, 812), (802, 801, 813, 814), (808, 809, 813, 812), (809, 810, 814, 813), (810, 811, 815, 814), (811, 808, 812, 815), (819, 818, 822, 823), (809, 808, 816, 817), (808, 811, 819, 816), (810, 809, 817, 818), (822, 821, 820, 823), (817, 816, 820, 821), (816, 819, 823, 820), (818, 817, 821, 822)])
_uv = me_cube.uv_layers.new(name='UVMap')
_uv.uv.foreach_set('vector', [0.7092, 0.3008, 0.7092, 0.4357, 0.5744, 0.4357, 0.5744, 0.3008, 0.9097, 0.2852, 0.8341, 0.2852, 0.8341, 0.1503, 0.9097, 0.1503, 0.9196, 0.4357, 0.8441, 0.4357, 0.8441, 0.3008, 0.9196, 0.3008, 0.8441, 0.3008, 0.8441, 0.4357, 0.7092, 0.4357, 0.7092, 0.3008, 0.9274, 0.1503, 0.8519, 0.1503, 0.8519, 0.01552, 0.9274, 0.01552, 0.5028, 0.5618, 0.4272, 0.5618, 0.4272, 0.427, 0.5028, 0.427, 0.8341, 0.1503, 0.8341, 0.2674, 0.7171, 0.2674, 0.7171, 0.1503, 0.5684, 0.5441, 0.5028, 0.5441, 0.5028, 0.427, 0.5684, 0.427, 0.64, 0.5527, 0.5744, 0.5527, 0.5744, 0.4357, 0.64, 0.4357, 0.5443, 0.3099, 0.5443, 0.427, 0.4272, 0.427, 0.4272, 0.3099, 0.7056, 0.5527, 0.64, 0.5527, 0.64, 0.4357, 0.7056, 0.4357, 0.7712, 0.5527, 0.7056, 0.5527, 0.7056, 0.4357, 0.7712, 0.4357, 0.09356, 0.06338, 0.09471, 0.2022, 0.08442, 0.2027, 0.08334, 0.06392, 0.08334, 0.06392, 0.08442, 0.2027, 0.0742, 0.2032, 0.07321, 0.06443, 0.07321, 0.06443, 0.0742, 0.2032, 0.06404, 0.2037, 0.06318, 0.06489, 0.06318, 0.06489, 0.06404, 0.2037, 0.05393, 0.2041, 0.05323, 0.06529, 0.05323, 0.06529, 0.05393, 0.2041, 0.04387, 0.2044, 0.04334, 0.0656, 0.04334, 0.0656, 0.04387, 0.2044, 0.03384, 0.2046, 0.0335, 0.06582, 0.0335, 0.06582, 0.03384, 0.2046, 0.02382, 0.2047, 0.02369, 0.06595, 0.3553, 0.06595, 0.3555, 0.2047, 0.3454, 0.2047, 0.3455, 0.06596, 0.3455, 0.06596, 0.3454, 0.2047, 0.3354, 0.2047, 0.3357, 0.06587, 0.3357, 0.06587, 0.3354, 0.2047, 0.3254, 0.2045, 0.3259, 0.06568, 0.3259, 0.06568, 0.3254, 0.2045, 0.3154, 0.2042, 0.316, 0.06539, 0.316, 0.06539, 0.3154, 0.2042, 0.3053, 0.2038, 0.3061, 0.06501, 0.3061, 0.06501, 0.3053, 0.2038, 0.2951, 0.2033, 0.2961, 0.06456, 0.2961, 0.06456, 0.2951, 0.2033, 0.2849, 0.2028, 0.286, 0.06407, 0.286, 0.06407, 0.2849, 0.2028, 0.2747, 0.2023, 0.2758, 0.06353, 0.2758, 0.06353, 0.2747, 0.2023, 0.2643, 0.2018, 0.2655, 0.06299, 0.2655, 0.06299, 0.2643, 0.2018, 0.2539, 0.2012, 0.255, 0.06245, 0.255, 0.06245, 0.2539, 0.2012, 0.2434, 0.2007, 0.2445, 0.06194, 0.2445, 0.06194, 0.2434, 0.2007, 0.2329, 0.2003, 0.2338, 0.06148, 0.2338, 0.06148, 0.2329, 0.2003, 0.2222, 0.1999, 0.2231, 0.06108, 0.2231, 0.06108, 0.2222, 0.1999, 0.2116, 0.1995, 0.2122, 0.06076, 0.2122, 0.06076, 0.2116, 0.1995, 0.2009, 0.1993, 0.2013, 0.06054, 0.2013, 0.06054, 0.2009, 0.1993, 0.1901, 0.1992, 0.1903, 0.06042, 0.1903, 0.06042, 0.1901, 0.1992, 0.1794, 0.1992, 0.1793, 0.0604, 0.1793, 0.0604, 0.1794, 0.1992, 0.1686, 0.1993, 0.1683, 0.06049, 0.1683, 0.06049, 0.1686, 0.1993, 0.1579, 0.1995, 0.1573, 0.06069, 0.1573, 0.06069, 0.1579, 0.1995, 0.1472, 0.1998, 0.1464, 0.06098, 0.1464, 0.06098, 0.1472, 0.1998, 0.1366, 0.2001, 0.1356, 0.06135, 0.1356, 0.06135, 0.1366, 0.2001, 0.126, 0.2006, 0.125, 0.0618, 0.125, 0.0618, 0.126, 0.2006, 0.1155, 0.2011, 0.1144, 0.0623, 0.1473, 0.1997, 0.1579, 0.1994, 0.158, 0.2136, 0.1473, 0.2139, 0.1144, 0.0623, 0.1155, 0.2011, 0.1051, 0.2016, 0.1039, 0.06283, 0.1039, 0.06283, 0.1051, 0.2016, 0.09471, 0.2022, 0.09356, 0.06338, 0.6342, 0.6554, 0.6613, 0.6735, 0.6843, 0.6966, 0.7024, 0.7236, 0.7149, 0.7537, 0.7212, 0.7857, 0.7212, 0.8183, 0.7149, 0.8502, 0.7024, 0.8803, 0.6843, 0.9074, 0.6613, 0.9305, 0.6342, 0.9486, 0.6041, 0.961, 0.5721, 0.9674, 0.5396, 0.9674, 0.5076, 0.961, 0.4775, 0.9486, 0.4504, 0.9305, 0.4274, 0.9074, 0.4093, 0.8803, 0.3968, 0.8502, 0.3905, 0.8183, 0.3905, 0.7857, 0.3968, 0.7537, 0.4093, 0.7236, 0.4274, 0.6966, 0.4504, 0.6735, 0.4775, 0.6554, 0.5076, 0.643, 0.5396, 0.6366, 0.5721, 0.6366, 0.6041, 0.643, 0.09479, 0.2022, 0.0845, 0.2027, 0.08442, 0.2027, 0.09471, 0.2022, 0.0845, 0.2027, 0.07427, 0.2033, 0.0742, 0.2032, 0.08442, 0.2027, 0.07427, 0.2033, 0.06411, 0.2037, 0.06404, 0.2037, 0.0742, 0.2032, 0.06411, 0.2037, 0.05399, 0.2042, 0.05393, 0.2041, 0.06404, 0.2037, 0.05399, 0.2042, 0.04391, 0.2045, 0.04387, 0.2044, 0.05393, 0.2041, 0.04391, 0.2045, 0.03386, 0.2047, 0.03384, 0.2046, 0.04387, 0.2044, 0.03386, 0.2047, 0.02383, 0.2049, 0.02382, 0.2047, 0.03384, 0.2046, 0.3555, 0.2049, 0.3454, 0.2049, 0.3454, 0.2047, 0.3555, 0.2047, 0.3454, 0.2049, 0.3354, 0.2048, 0.3354, 0.2047, 0.3454, 0.2047, 0.3354, 0.2048, 0.3254, 0.2046, 0.3254, 0.2045, 0.3354, 0.2047, 0.3254, 0.2046, 0.3153, 0.2043, 0.3154, 0.2042, 0.3254, 0.2045, 0.3153, 0.2043, 0.3052, 0.2039, 0.3053, 0.2038, 0.3154, 0.2042, 0.3052, 0.2039, 0.2951, 0.2034, 0.2951, 0.2033, 0.3053, 0.2038, 0.2951, 0.2034, 0.2848, 0.2029, 0.2849, 0.2028, 0.2951, 0.2033, 0.2848, 0.2029, 0.2746, 0.2023, 0.2747, 0.2023, 0.2849, 0.2028, 0.2746, 0.2023, 0.2642, 0.2018, 0.2643, 0.2018, 0.2747, 0.2023, 0.2642, 0.2018, 0.2538, 0.2012, 0.2539, 0.2012, 0.2643, 0.2018, 0.2538, 0.2012, 0.2433, 0.2007, 0.2434, 0.2007, 0.2539, 0.2012, 0.2433, 0.2007, 0.2328, 0.2002, 0.2329, 0.2003, 0.2434, 0.2007, 0.2328, 0.2002, 0.2222, 0.1998, 0.2222, 0.1999, 0.2329, 0.2003, 0.2222, 0.1998, 0.2115, 0.1994, 0.2116, 0.1995, 0.2222, 0.1999, 0.2115, 0.1994, 0.2008, 0.1992, 0.2009, 0.1993, 0.2116, 0.1995, 0.2008, 0.1992, 0.1901, 0.1991, 0.1901, 0.1992, 0.2009, 0.1993, 0.1901, 0.1991, 0.1794, 0.1991, 0.1794, 0.1992, 0.1901, 0.1992, 0.1794, 0.1991, 0.1686, 0.1991, 0.1686, 0.1993, 0.1794, 0.1992, 0.1686, 0.1991, 0.1579, 0.1994, 0.1579, 0.1995, 0.1686, 0.1993, 0.1579, 0.1994, 0.1473, 0.1997, 0.1472, 0.1998, 0.1579, 0.1995, 0.1473, 0.1997, 0.1366, 0.2, 0.1366, 0.2001, 0.1472, 0.1998, 0.1366, 0.2, 0.1261, 0.2005, 0.126, 0.2006, 0.1366, 0.2001, 0.1261, 0.2005, 0.1156, 0.201, 0.1155, 0.2011, 0.126, 0.2006, 0.1156, 0.201, 0.1051, 0.2016, 0.1051, 0.2016, 0.1155, 0.2011, 0.1051, 0.2016, 0.09479, 0.2022, 0.09471, 0.2022, 0.1051, 0.2016, 0.2009, 0.2137, 0.2116, 0.214, 0.2115, 0.2255, 0.2008, 0.2253, 0.2848, 0.2029, 0.2951, 0.2034, 0.295, 0.2177, 0.2847, 0.2171, 0.0845, 0.2027, 0.09479, 0.2022, 0.0949, 0.2164, 0.08461, 0.217, 0.1366, 0.2, 0.1473, 0.1997, 0.1473, 0.2139, 0.1367, 0.2143, 0.2746, 0.2023, 0.2848, 0.2029, 0.2847, 0.2171, 0.2745, 0.2166, 0.07427, 0.2033, 0.0845, 0.2027, 0.08461, 0.217, 0.07437, 0.2175, 0.1261, 0.2005, 0.1366, 0.2, 0.1367, 0.2143, 0.1262, 0.2148, 0.2642, 0.2018, 0.2746, 0.2023, 0.2745, 0.2166, 0.2641, 0.216, 0.06411, 0.2037, 0.07427, 0.2033, 0.07437, 0.2175, 0.06419, 0.218, 0.1156, 0.201, 0.1261, 0.2005, 0.1262, 0.2148, 0.1157, 0.2153, 0.2538, 0.2012, 0.2642, 0.2018, 0.2641, 0.216, 0.2537, 0.2155, 0.05399, 0.2042, 0.06411, 0.2037, 0.06419, 0.218, 0.05406, 0.2184, 0.1051, 0.2016, 0.1156, 0.201, 0.1157, 0.2153, 0.1053, 0.2159, 0.2433, 0.2007, 0.2538, 0.2012, 0.2537, 0.2155, 0.2432, 0.2149, 0.04391, 0.2045, 0.05399, 0.2042, 0.05406, 0.2184, 0.04396, 0.2188, 0.09479, 0.2022, 0.1051, 0.2016, 0.1053, 0.2159, 0.0949, 0.2164, 0.2328, 0.2002, 0.2433, 0.2007, 0.2432, 0.2149, 0.2327, 0.2144, 0.03386, 0.2047, 0.04391, 0.2045, 0.04396, 0.2188, 0.03389, 0.219, 0.2222, 0.1998, 0.2328, 0.2002, 0.2327, 0.2144, 0.2221, 0.214, 0.02383, 0.2049, 0.03386, 0.2047, 0.03389, 0.219, 0.02385, 0.2191, 0.2115, 0.1994, 0.2222, 0.1998, 0.2221, 0.214, 0.2115, 0.2137, 0.3454, 0.2049, 0.3555, 0.2049, 0.3555, 0.2191, 0.3454, 0.2191, 0.2008, 0.1992, 0.2115, 0.1994, 0.2115, 0.2137, 0.2008, 0.2135, 0.3354, 0.2048, 0.3454, 0.2049, 0.3454, 0.2191, 0.3354, 0.219, 0.1901, 0.1991, 0.2008, 0.1992, 0.2008, 0.2135, 0.1901, 0.2133, 0.3254, 0.2046, 0.3354, 0.2048, 0.3354, 0.219, 0.3253, 0.2188, 0.1794, 0.1991, 0.1901, 0.1991, 0.1901, 0.2133, 0.1794, 0.2133, 0.3153, 0.2043, 0.3254, 0.2046, 0.3253, 0.2188, 0.3152, 0.2185, 0.1686, 0.1991, 0.1794, 0.1991, 0.1794, 0.2133, 0.1687, 0.2134, 0.3052, 0.2039, 0.3153, 0.2043, 0.3152, 0.2185, 0.3051, 0.2181, 0.1579, 0.1994, 0.1686, 0.1991, 0.1687, 0.2134, 0.158, 0.2136, 0.2951, 0.2034, 0.3052, 0.2039, 0.3051, 0.2181, 0.295, 0.2177, 0.0947, 0.2164, 0.08442, 0.2169, 0.08461, 0.217, 0.0949, 0.2164, 0.08442, 0.2169, 0.0742, 0.2174, 0.07437, 0.2175, 0.08461, 0.217, 0.0742, 0.2174, 0.06404, 0.2178, 0.06419, 0.218, 0.07437, 0.2175, 0.06404, 0.2178, 0.05393, 0.2182, 0.05406, 0.2184, 0.06419, 0.218, 0.05393, 0.2182, 0.04387, 0.2185, 0.04396, 0.2188, 0.05406, 0.2184, 0.04387, 0.2185, 0.03384, 0.2187, 0.03389, 0.219, 0.04396, 0.2188, 0.03384, 0.2187, 0.02382, 0.2188, 0.02385, 0.2191, 0.03389, 0.219, 0.3555, 0.2188, 0.3454, 0.2188, 0.3454, 0.2191, 0.3555, 0.2191, 0.3454, 0.2188, 0.3354, 0.2187, 0.3354, 0.219, 0.3454, 0.2191, 0.3354, 0.2187, 0.3254, 0.2186, 0.3253, 0.2188, 0.3354, 0.219, 0.3254, 0.2186, 0.3154, 0.2183, 0.3152, 0.2185, 0.3253, 0.2188, 0.3154, 0.2183, 0.3053, 0.2179, 0.3051, 0.2181, 0.3152, 0.2185, 0.3053, 0.2179, 0.2951, 0.2175, 0.295, 0.2177, 0.3051, 0.2181, 0.2951, 0.2175, 0.2849, 0.217, 0.2847, 0.2171, 0.295, 0.2177, 0.2849, 0.217, 0.2747, 0.2165, 0.2745, 0.2166, 0.2847, 0.2171, 0.2747, 0.2165, 0.2643, 0.216, 0.2641, 0.216, 0.2745, 0.2166, 0.2643, 0.216, 0.2539, 0.2155, 0.2537, 0.2155, 0.2641, 0.216, 0.2539, 0.2155, 0.2434, 0.2151, 0.2432, 0.2149, 0.2537, 0.2155, 0.2434, 0.2151, 0.2329, 0.2146, 0.2327, 0.2144, 0.2432, 0.2149, 0.2329, 0.2146, 0.2223, 0.2143, 0.2221, 0.214, 0.2327, 0.2144, 0.2223, 0.2143, 0.2116, 0.214, 0.2115, 0.2137, 0.2221, 0.214, 0.2116, 0.214, 0.2009, 0.2137, 0.2008, 0.2135, 0.2115, 0.2137, 0.2009, 0.2137, 0.1901, 0.2136, 0.1901, 0.2133, 0.2008, 0.2135, 0.1901, 0.2136, 0.1794, 0.2136, 0.1794, 0.2133, 0.1901, 0.2133, 0.1794, 0.2136, 0.1686, 0.2137, 0.1687, 0.2134, 0.1794, 0.2133, 0.1686, 0.2137, 0.1579, 0.2139, 0.158, 0.2136, 0.1687, 0.2134, 0.1579, 0.2139, 0.1472, 0.2142, 0.1473, 0.2139, 0.158, 0.2136, 0.1472, 0.2142, 0.1366, 0.2145, 0.1367, 0.2143, 0.1473, 0.2139, 0.1366, 0.2145, 0.126, 0.2149, 0.1262, 0.2148, 0.1367, 0.2143, 0.126, 0.2149, 0.1155, 0.2154, 0.1157, 0.2153, 0.1262, 0.2148, 0.1155, 0.2154, 0.1051, 0.2159, 0.1053, 0.2159, 0.1157, 0.2153, 0.1051, 0.2159, 0.0947, 0.2164, 0.0949, 0.2164, 0.1053, 0.2159, 0.03389, 0.2304, 0.04395, 0.2301, 0.04409, 0.2647, 0.03398, 0.2649, 0.3354, 0.2187, 0.3454, 0.2188, 0.3454, 0.2304, 0.3354, 0.2303, 0.1901, 0.2136, 0.2009, 0.2137, 0.2008, 0.2253, 0.1901, 0.2252, 0.3254, 0.2186, 0.3354, 0.2187, 0.3354, 0.2303, 0.3254, 0.2301, 0.1794, 0.2136, 0.1901, 0.2136, 0.1901, 0.2252, 0.1794, 0.2252, 0.3154, 0.2183, 0.3254, 0.2186, 0.3254, 0.2301, 0.3153, 0.2298, 0.1686, 0.2137, 0.1794, 0.2136, 0.1794, 0.2252, 0.1686, 0.2253, 0.3053, 0.2179, 0.3154, 0.2183, 0.3153, 0.2298, 0.3052, 0.2295, 0.1579, 0.2139, 0.1686, 0.2137, 0.1686, 0.2253, 0.1579, 0.2254, 0.2951, 0.2175, 0.3053, 0.2179, 0.3052, 0.2295, 0.295, 0.2291, 0.1472, 0.2142, 0.1579, 0.2139, 0.1579, 0.2254, 0.1473, 0.2257, 0.2849, 0.217, 0.2951, 0.2175, 0.295, 0.2291, 0.2848, 0.2286, 0.08442, 0.2169, 0.0947, 0.2164, 0.0948, 0.228, 0.08451, 0.2285, 0.1366, 0.2145, 0.1472, 0.2142, 0.1473, 0.2257, 0.1367, 0.2261, 0.2747, 0.2165, 0.2849, 0.217, 0.2848, 0.2286, 0.2746, 0.2281, 0.0742, 0.2174, 0.08442, 0.2169, 0.08451, 0.2285, 0.07429, 0.2289, 0.126, 0.2149, 0.1366, 0.2145, 0.1367, 0.2261, 0.1261, 0.2265, 0.2643, 0.216, 0.2747, 0.2165, 0.2746, 0.2281, 0.2642, 0.2276, 0.06404, 0.2178, 0.0742, 0.2174, 0.07429, 0.2289, 0.06412, 0.2294, 0.1155, 0.2154, 0.126, 0.2149, 0.1261, 0.2265, 0.1156, 0.227, 0.2539, 0.2155, 0.2643, 0.216, 0.2642, 0.2276, 0.2538, 0.2271, 0.05393, 0.2182, 0.06404, 0.2178, 0.06412, 0.2294, 0.054, 0.2298, 0.1051, 0.2159, 0.1155, 0.2154, 0.1156, 0.227, 0.1052, 0.2275, 0.2434, 0.2151, 0.2539, 0.2155, 0.2538, 0.2271, 0.2433, 0.2266, 0.04387, 0.2185, 0.05393, 0.2182, 0.054, 0.2298, 0.04392, 0.23, 0.0947, 0.2164, 0.1051, 0.2159, 0.1052, 0.2275, 0.0948, 0.228, 0.2329, 0.2146, 0.2434, 0.2151, 0.2433, 0.2266, 0.2328, 0.2262, 0.03384, 0.2187, 0.04387, 0.2185, 0.04392, 0.23, 0.03387, 0.2303, 0.2223, 0.2143, 0.2329, 0.2146, 0.2328, 0.2262, 0.2222, 0.2258, 0.02382, 0.2188, 0.03384, 0.2187, 0.03387, 0.2303, 0.02383, 0.2304, 0.2116, 0.214, 0.2223, 0.2143, 0.2222, 0.2258, 0.2115, 0.2255, 0.3454, 0.2188, 0.3555, 0.2188, 0.3555, 0.2304, 0.3454, 0.2304, 0.09488, 0.228, 0.08458, 0.2285, 0.08451, 0.2285, 0.0948, 0.228, 0.08458, 0.2285, 0.07435, 0.229, 0.07429, 0.2289, 0.08451, 0.2285, 0.07435, 0.229, 0.06417, 0.2294, 0.06412, 0.2294, 0.07429, 0.2289, 0.06417, 0.2294, 0.05404, 0.2298, 0.054, 0.2298, 0.06412, 0.2294, 0.05404, 0.2298, 0.04395, 0.2301, 0.04392, 0.23, 0.054, 0.2298, 0.04395, 0.2301, 0.03389, 0.2304, 0.03387, 0.2303, 0.04392, 0.23, 0.03389, 0.2304, 0.02384, 0.2305, 0.02383, 0.2304, 0.03387, 0.2303, 0.3555, 0.2305, 0.3454, 0.2305, 0.3454, 0.2304, 0.3555, 0.2304, 0.3454, 0.2305, 0.3354, 0.2304, 0.3354, 0.2303, 0.3454, 0.2304, 0.3354, 0.2304, 0.3253, 0.2302, 0.3254, 0.2301, 0.3354, 0.2303, 0.3253, 0.2302, 0.3153, 0.2299, 0.3153, 0.2298, 0.3254, 0.2301, 0.3153, 0.2299, 0.3051, 0.2296, 0.3052, 0.2295, 0.3153, 0.2298, 0.3051, 0.2296, 0.295, 0.2291, 0.295, 0.2291, 0.3052, 0.2295, 0.295, 0.2291, 0.2848, 0.2286, 0.2848, 0.2286, 0.295, 0.2291, 0.2848, 0.2286, 0.2745, 0.2281, 0.2746, 0.2281, 0.2848, 0.2286, 0.2745, 0.2281, 0.2641, 0.2276, 0.2642, 0.2276, 0.2746, 0.2281, 0.2641, 0.2276, 0.2537, 0.2271, 0.2538, 0.2271, 0.2642, 0.2276, 0.2537, 0.2271, 0.2433, 0.2266, 0.2433, 0.2266, 0.2538, 0.2271, 0.2433, 0.2266, 0.2327, 0.2261, 0.2328, 0.2262, 0.2433, 0.2266, 0.2327, 0.2261, 0.2221, 0.2257, 0.2222, 0.2258, 0.2328, 0.2262, 0.2221, 0.2257, 0.2115, 0.2254, 0.2115, 0.2255, 0.2222, 0.2258, 0.2115, 0.2254, 0.2008, 0.2252, 0.2008, 0.2253, 0.2115, 0.2255, 0.2008, 0.2252, 0.1901, 0.2251, 0.1901, 0.2252, 0.2008, 0.2253, 0.1901, 0.2251, 0.1794, 0.2251, 0.1794, 0.2252, 0.1901, 0.2252, 0.1794, 0.2251, 0.1687, 0.2252, 0.1686, 0.2253, 0.1794, 0.2252, 0.1687, 0.2252, 0.158, 0.2253, 0.1579, 0.2254, 0.1686, 0.2253, 0.158, 0.2253, 0.1473, 0.2256, 0.1473, 0.2257, 0.1579, 0.2254, 0.1473, 0.2256, 0.1367, 0.226, 0.1367, 0.2261, 0.1473, 0.2257, 0.1367, 0.226, 0.1262, 0.2264, 0.1261, 0.2265, 0.1367, 0.2261, 0.1262, 0.2264, 0.1157, 0.2269, 0.1156, 0.227, 0.1261, 0.2265, 0.1157, 0.2269, 0.1052, 0.2274, 0.1052, 0.2275, 0.1156, 0.227, 0.1052, 0.2274, 0.09488, 0.228, 0.0948, 0.228, 0.1052, 0.2275, 0.2113, 0.2599, 0.2219, 0.2602, 0.2218, 0.2728, 0.2113, 0.2725, 0.2221, 0.2257, 0.2327, 0.2261, 0.2325, 0.2607, 0.2219, 0.2603, 0.02384, 0.2305, 0.03389, 0.2304, 0.03398, 0.2649, 0.02388, 0.265, 0.2115, 0.2254, 0.2221, 0.2257, 0.2219, 0.2603, 0.2113, 0.26, 0.3454, 0.2305, 0.3555, 0.2305, 0.3555, 0.265, 0.3454, 0.2651, 0.2008, 0.2252, 0.2115, 0.2254, 0.2113, 0.26, 0.2007, 0.2598, 0.3354, 0.2304, 0.3454, 0.2305, 0.3454, 0.2651, 0.3353, 0.265, 0.1901, 0.2251, 0.2008, 0.2252, 0.2007, 0.2598, 0.1901, 0.2596, 0.3253, 0.2302, 0.3354, 0.2304, 0.3353, 0.265, 0.3252, 0.2648, 0.1794, 0.2251, 0.1901, 0.2251, 0.1901, 0.2596, 0.1794, 0.2596, 0.3153, 0.2299, 0.3253, 0.2302, 0.3252, 0.2648, 0.3151, 0.2645, 0.1687, 0.2252, 0.1794, 0.2251, 0.1794, 0.2596, 0.1688, 0.2597, 0.3051, 0.2296, 0.3153, 0.2299, 0.3151, 0.2645, 0.3049, 0.2641, 0.158, 0.2253, 0.1687, 0.2252, 0.1688, 0.2597, 0.1581, 0.2599, 0.295, 0.2291, 0.3051, 0.2296, 0.3049, 0.2641, 0.2947, 0.2637, 0.1473, 0.2256, 0.158, 0.2253, 0.1581, 0.2599, 0.1475, 0.2602, 0.2848, 0.2286, 0.295, 0.2291, 0.2947, 0.2637, 0.2845, 0.2632, 0.08458, 0.2285, 0.09488, 0.228, 0.09517, 0.2625, 0.08486, 0.2631, 0.1367, 0.226, 0.1473, 0.2256, 0.1475, 0.2602, 0.1369, 0.2606, 0.2745, 0.2281, 0.2848, 0.2286, 0.2845, 0.2632, 0.2742, 0.2627, 0.07435, 0.229, 0.08458, 0.2285, 0.08486, 0.2631, 0.07461, 0.2636, 0.1262, 0.2264, 0.1367, 0.226, 0.1369, 0.2606, 0.1264, 0.261, 0.2641, 0.2276, 0.2745, 0.2281, 0.2742, 0.2627, 0.2638, 0.2622, 0.06417, 0.2294, 0.07435, 0.229, 0.07461, 0.2636, 0.0644, 0.264, 0.1157, 0.2269, 0.1262, 0.2264, 0.1264, 0.261, 0.1159, 0.2615, 0.2537, 0.2271, 0.2641, 0.2276, 0.2638, 0.2622, 0.2534, 0.2616, 0.05404, 0.2298, 0.06417, 0.2294, 0.0644, 0.264, 0.05423, 0.2644, 0.1052, 0.2274, 0.1157, 0.2269, 0.1159, 0.2615, 0.1055, 0.262, 0.2433, 0.2266, 0.2537, 0.2271, 0.2534, 0.2616, 0.243, 0.2611, 0.04395, 0.2301, 0.05404, 0.2298, 0.05423, 0.2644, 0.04409, 0.2647, 0.09488, 0.228, 0.1052, 0.2274, 0.1055, 0.262, 0.09517, 0.2625, 0.2327, 0.2261, 0.2433, 0.2266, 0.243, 0.2611, 0.2325, 0.2607, 0.09522, 0.2625, 0.08491, 0.2631, 0.08486, 0.2631, 0.09517, 0.2625, 0.08491, 0.2631, 0.07465, 0.2636, 0.07461, 0.2636, 0.08486, 0.2631, 0.07465, 0.2636, 0.06443, 0.2641, 0.0644, 0.264, 0.07461, 0.2636, 0.06443, 0.2641, 0.05426, 0.2645, 0.05423, 0.2644, 0.0644, 0.264, 0.05426, 0.2645, 0.04411, 0.2648, 0.04409, 0.2647, 0.05423, 0.2644, 0.04411, 0.2648, 0.03399, 0.265, 0.03398, 0.2649, 0.04409, 0.2647, 0.03399, 0.265, 0.02388, 0.2651, 0.02388, 0.265, 0.03398, 0.2649, 0.3555, 0.2651, 0.3454, 0.2652, 0.3454, 0.2651, 0.3555, 0.265, 0.3454, 0.2652, 0.3353, 0.2651, 0.3353, 0.265, 0.3454, 0.2651, 0.3353, 0.2651, 0.3252, 0.2649, 0.3252, 0.2648, 0.3353, 0.265, 0.3252, 0.2649, 0.3151, 0.2646, 0.3151, 0.2645, 0.3252, 0.2648, 0.3151, 0.2646, 0.3049, 0.2642, 0.3049, 0.2641, 0.3151, 0.2645, 0.3049, 0.2642, 0.2947, 0.2637, 0.2947, 0.2637, 0.3049, 0.2641, 0.2947, 0.2637, 0.2844, 0.2632, 0.2845, 0.2632, 0.2947, 0.2637, 0.2844, 0.2632, 0.2741, 0.2627, 0.2742, 0.2627, 0.2845, 0.2632, 0.2741, 0.2627, 0.2638, 0.2621, 0.2638, 0.2622, 0.2742, 0.2627, 0.2638, 0.2621, 0.2534, 0.2616, 0.2534, 0.2616, 0.2638, 0.2622, 0.2534, 0.2616, 0.2429, 0.2611, 0.243, 0.2611, 0.2534, 0.2616, 0.2429, 0.2611, 0.2324, 0.2606, 0.2325, 0.2607, 0.243, 0.2611, 0.2324, 0.2606, 0.2219, 0.2602, 0.2219, 0.2603, 0.2325, 0.2607, 0.2219, 0.2602, 0.2113, 0.2599, 0.2113, 0.26, 0.2219, 0.2603, 0.2113, 0.2599, 0.2007, 0.2597, 0.2007, 0.2598, 0.2113, 0.26, 0.2007, 0.2597, 0.1901, 0.2595, 0.1901, 0.2596, 0.2007, 0.2598, 0.1901, 0.2595, 0.1794, 0.2595, 0.1794, 0.2596, 0.1901, 0.2596, 0.1794, 0.2595, 0.1688, 0.2596, 0.1688, 0.2597, 0.1794, 0.2596, 0.1688, 0.2596, 0.1581, 0.2598, 0.1581, 0.2599, 0.1688, 0.2597, 0.1581, 0.2598, 0.1475, 0.2601, 0.1475, 0.2602, 0.1581, 0.2599, 0.1475, 0.2601, 0.137, 0.2605, 0.1369, 0.2606, 0.1475, 0.2602, 0.137, 0.2605, 0.1265, 0.2609, 0.1264, 0.261, 0.1369, 0.2606, 0.1265, 0.2609, 0.116, 0.2614, 0.1159, 0.2615, 0.1264, 0.261, 0.116, 0.2614, 0.1056, 0.262, 0.1055, 0.262, 0.1159, 0.2615, 0.1056, 0.262, 0.09522, 0.2625, 0.09517, 0.2625, 0.1055, 0.262, 0.1475, 0.2728, 0.1581, 0.2726, 0.1585, 0.3626, 0.148, 0.3629, 0.3454, 0.2652, 0.3555, 0.2651, 0.3555, 0.2777, 0.3454, 0.2777, 0.2007, 0.2597, 0.2113, 0.2599, 0.2113, 0.2725, 0.2007, 0.2722, 0.3353, 0.2651, 0.3454, 0.2652, 0.3454, 0.2777, 0.3353, 0.2776, 0.1901, 0.2595, 0.2007, 0.2597, 0.2007, 0.2722, 0.19, 0.2721, 0.3252, 0.2649, 0.3353, 0.2651, 0.3353, 0.2776, 0.3252, 0.2774, 0.1794, 0.2595, 0.1901, 0.2595, 0.19, 0.2721, 0.1794, 0.2721, 0.3151, 0.2646, 0.3252, 0.2649, 0.3252, 0.2774, 0.315, 0.2771, 0.1688, 0.2596, 0.1794, 0.2595, 0.1794, 0.2721, 0.1688, 0.2722, 0.3049, 0.2642, 0.3151, 0.2646, 0.315, 0.2771, 0.3048, 0.2768, 0.1581, 0.2598, 0.1688, 0.2596, 0.1688, 0.2722, 0.1582, 0.2724, 0.2947, 0.2637, 0.3049, 0.2642, 0.3048, 0.2768, 0.2946, 0.2763, 0.1475, 0.2601, 0.1581, 0.2598, 0.1582, 0.2724, 0.1476, 0.2727, 0.2844, 0.2632, 0.2947, 0.2637, 0.2946, 0.2763, 0.2843, 0.2758, 0.08491, 0.2631, 0.09522, 0.2625, 0.09532, 0.2751, 0.08501, 0.2756, 0.137, 0.2605, 0.1475, 0.2601, 0.1476, 0.2727, 0.1371, 0.2731, 0.2741, 0.2627, 0.2844, 0.2632, 0.2843, 0.2758, 0.274, 0.2753, 0.07465, 0.2636, 0.08491, 0.2631, 0.08501, 0.2756, 0.07474, 0.2762, 0.1265, 0.2609, 0.137, 0.2605, 0.1371, 0.2731, 0.1266, 0.2735, 0.2638, 0.2621, 0.2741, 0.2627, 0.274, 0.2753, 0.2637, 0.2747, 0.06443, 0.2641, 0.07465, 0.2636, 0.07474, 0.2762, 0.06451, 0.2766, 0.116, 0.2614, 0.1265, 0.2609, 0.1266, 0.2735, 0.1161, 0.274, 0.2534, 0.2616, 0.2638, 0.2621, 0.2637, 0.2747, 0.2533, 0.2742, 0.05426, 0.2645, 0.06443, 0.2641, 0.06451, 0.2766, 0.05432, 0.277, 0.1056, 0.262, 0.116, 0.2614, 0.1161, 0.274, 0.1057, 0.2746, 0.2429, 0.2611, 0.2534, 0.2616, 0.2533, 0.2742, 0.2429, 0.2737, 0.04411, 0.2648, 0.05426, 0.2645, 0.05432, 0.277, 0.04416, 0.2774, 0.09522, 0.2625, 0.1056, 0.262, 0.1057, 0.2746, 0.09532, 0.2751, 0.2324, 0.2606, 0.2429, 0.2611, 0.2429, 0.2737, 0.2324, 0.2732, 0.03399, 0.265, 0.04411, 0.2648, 0.04416, 0.2774, 0.03402, 0.2776, 0.2219, 0.2602, 0.2324, 0.2606, 0.2324, 0.2732, 0.2218, 0.2728, 0.02388, 0.2651, 0.03399, 0.265, 0.03402, 0.2776, 0.0239, 0.2777, 0.09522, 0.2751, 0.08491, 0.2756, 0.08501, 0.2756, 0.09532, 0.2751, 0.08491, 0.2756, 0.07465, 0.2761, 0.07474, 0.2762, 0.08501, 0.2756, 0.07465, 0.2761, 0.06443, 0.2765, 0.06451, 0.2766, 0.07474, 0.2762, 0.06443, 0.2765, 0.05426, 0.2769, 0.05432, 0.277, 0.06451, 0.2766, 0.05426, 0.2769, 0.04411, 0.2772, 0.04416, 0.2774, 0.05432, 0.277, 0.04411, 0.2772, 0.03399, 0.2774, 0.03402, 0.2776, 0.04416, 0.2774, 0.03399, 0.2774, 0.02388, 0.2775, 0.0239, 0.2777, 0.03402, 0.2776, 0.3555, 0.2775, 0.3454, 0.2775, 0.3454, 0.2777, 0.3555, 0.2777, 0.3454, 0.2775, 0.3353, 0.2774, 0.3353, 0.2776, 0.3454, 0.2777, 0.3353, 0.2774, 0.3252, 0.2772, 0.3252, 0.2774, 0.3353, 0.2776, 0.3252, 0.2772, 0.3151, 0.277, 0.315, 0.2771, 0.3252, 0.2774, 0.3151, 0.277, 0.3049, 0.2766, 0.3048, 0.2768, 0.315, 0.2771, 0.3049, 0.2766, 0.2947, 0.2762, 0.2946, 0.2763, 0.3048, 0.2768, 0.2947, 0.2762, 0.2844, 0.2757, 0.2843, 0.2758, 0.2946, 0.2763, 0.2844, 0.2757, 0.2741, 0.2752, 0.274, 0.2753, 0.2843, 0.2758, 0.2741, 0.2752, 0.2638, 0.2747, 0.2637, 0.2747, 0.274, 0.2753, 0.2638, 0.2747, 0.2534, 0.2742, 0.2533, 0.2742, 0.2637, 0.2747, 0.2534, 0.2742, 0.2429, 0.2737, 0.2429, 0.2737, 0.2533, 0.2742, 0.2429, 0.2737, 0.2324, 0.2733, 0.2324, 0.2732, 0.2429, 0.2737, 0.2324, 0.2733, 0.2219, 0.2729, 0.2218, 0.2728, 0.2324, 0.2732, 0.2219, 0.2729, 0.2113, 0.2726, 0.2113, 0.2725, 0.2218, 0.2728, 0.2113, 0.2726, 0.2007, 0.2724, 0.2007, 0.2722, 0.2113, 0.2725, 0.2007, 0.2724, 0.1901, 0.2723, 0.19, 0.2721, 0.2007, 0.2722, 0.1901, 0.2723, 0.1794, 0.2723, 0.1794, 0.2721, 0.19, 0.2721, 0.1794, 0.2723, 0.1688, 0.2724, 0.1688, 0.2722, 0.1794, 0.2721, 0.1688, 0.2724, 0.1581, 0.2726, 0.1582, 0.2724, 0.1688, 0.2722, 0.1581, 0.2726, 0.1475, 0.2728, 0.1476, 0.2727, 0.1582, 0.2724, 0.1475, 0.2728, 0.137, 0.2732, 0.1371, 0.2731, 0.1476, 0.2727, 0.137, 0.2732, 0.1265, 0.2736, 0.1266, 0.2735, 0.1371, 0.2731, 0.1265, 0.2736, 0.116, 0.2741, 0.1161, 0.274, 0.1266, 0.2735, 0.116, 0.2741, 0.1056, 0.2746, 0.1057, 0.2746, 0.1161, 0.274, 0.1056, 0.2746, 0.09522, 0.2751, 0.09532, 0.2751, 0.1057, 0.2746, 0.07465, 0.2761, 0.08491, 0.2756, 0.08567, 0.3657, 0.07535, 0.3661, 0.2844, 0.2757, 0.2947, 0.2762, 0.294, 0.3663, 0.2837, 0.3658, 0.137, 0.2732, 0.1475, 0.2728, 0.148, 0.3629, 0.1376, 0.3633, 0.2741, 0.2752, 0.2844, 0.2757, 0.2837, 0.3658, 0.2734, 0.3653, 0.3332, 0.9534, 0.3449, 0.9534, 0.3448, 0.9821, 0.3331, 0.982, 0.1265, 0.2736, 0.137, 0.2732, 0.1376, 0.3633, 0.1272, 0.3637, 0.2638, 0.2747, 0.2741, 0.2752, 0.2734, 0.3653, 0.263, 0.3648, 0.09522, 0.2751, 0.1056, 0.2746, 0.1064, 0.3646, 0.09601, 0.3651, 0.116, 0.2741, 0.1265, 0.2736, 0.1272, 0.3637, 0.1168, 0.3641, 0.2534, 0.2742, 0.2638, 0.2747, 0.263, 0.3648, 0.2526, 0.3643, 0.05426, 0.2769, 0.06443, 0.2765, 0.06505, 0.3666, 0.05477, 0.3669, 0.1056, 0.2746, 0.116, 0.2741, 0.1168, 0.3641, 0.1064, 0.3646, 0.2429, 0.2737, 0.2534, 0.2742, 0.2526, 0.3643, 0.2422, 0.3638, 0.04411, 0.2772, 0.05426, 0.2769, 0.05477, 0.3669, 0.0445, 0.3672, 0.9017, 0.6505, 0.9217, 0.6639, 0.9388, 0.681, 0.9522, 0.701, 0.9614, 0.7233, 0.9661, 0.747, 0.9661, 0.7711, 0.9614, 0.7947, 0.9522, 0.817, 0.9388, 0.8371, 0.9217, 0.8541, 0.9017, 0.8675, 0.8794, 0.8767, 0.8557, 0.8814, 0.8316, 0.8814, 0.808, 0.8767, 0.7857, 0.8675, 0.7656, 0.8541, 0.7486, 0.8371, 0.7352, 0.817, 0.726, 0.7947, 0.7212, 0.7711, 0.7212, 0.747, 0.726, 0.7233, 0.7352, 0.701, 0.7486, 0.681, 0.7656, 0.6639, 0.7857, 0.6505, 0.808, 0.6413, 0.8316, 0.6366, 0.8557, 0.6366, 0.8794, 0.6413, 0.2324, 0.2733, 0.2429, 0.2737, 0.2422, 0.3638, 0.2318, 0.3634, 0.03399, 0.2774, 0.04411, 0.2772, 0.0445, 0.3672, 0.03424, 0.3674, 0.06443, 0.2765, 0.07465, 0.2761, 0.07535, 0.3661, 0.06505, 0.3666, 0.2219, 0.2729, 0.2324, 0.2733, 0.2318, 0.3634, 0.2214, 0.363, 0.02388, 0.2775, 0.03399, 0.2774, 0.03424, 0.3674, 0.02398, 0.3676, 0.2113, 0.2726, 0.2219, 0.2729, 0.2214, 0.363, 0.2109, 0.3627, 0.3454, 0.2775, 0.3555, 0.2775, 0.3556, 0.3676, 0.3454, 0.3676, 0.2007, 0.2724, 0.2113, 0.2726, 0.2109, 0.3627, 0.2004, 0.3625, 0.3353, 0.2774, 0.3454, 0.2775, 0.3454, 0.3676, 0.3351, 0.3675, 0.1901, 0.2723, 0.2007, 0.2724, 0.2004, 0.3625, 0.1899, 0.3624, 0.3252, 0.2772, 0.3353, 0.2774, 0.3351, 0.3675, 0.3248, 0.3673, 0.1794, 0.2723, 0.1901, 0.2723, 0.1899, 0.3624, 0.1795, 0.3624, 0.3151, 0.277, 0.3252, 0.2772, 0.3248, 0.3673, 0.3146, 0.367, 0.1688, 0.2724, 0.1794, 0.2723, 0.1795, 0.3624, 0.169, 0.3625, 0.3049, 0.2766, 0.3151, 0.277, 0.3146, 0.367, 0.3043, 0.3667, 0.1581, 0.2726, 0.1688, 0.2724, 0.169, 0.3625, 0.1585, 0.3626, 0.2947, 0.2762, 0.3049, 0.2766, 0.3043, 0.3667, 0.294, 0.3663, 0.08567, 0.3657, 0.09601, 0.3651, 0.0962, 0.3873, 0.08585, 0.3877, 0.08585, 0.3877, 0.0962, 0.3873, 0.0962, 0.391, 0.08585, 0.3915, 0.08585, 0.3915, 0.0962, 0.391, 0.09615, 0.391, 0.0858, 0.3914, 0.07535, 0.3661, 0.08567, 0.3657, 0.08585, 0.3877, 0.07552, 0.3882, 0.07552, 0.3882, 0.08585, 0.3877, 0.08585, 0.3915, 0.07552, 0.3919, 0.07552, 0.3919, 0.08585, 0.3915, 0.0858, 0.3914, 0.07547, 0.3918, 0.06505, 0.3666, 0.07535, 0.3661, 0.07552, 0.3882, 0.0652, 0.3886, 0.0652, 0.3886, 0.07552, 0.3882, 0.07552, 0.3919, 0.0652, 0.3923, 0.0652, 0.3923, 0.07552, 0.3919, 0.07547, 0.3918, 0.06516, 0.3921, 0.05477, 0.3669, 0.06505, 0.3666, 0.0652, 0.3886, 0.05489, 0.389, 0.05489, 0.389, 0.0652, 0.3886, 0.0652, 0.3923, 0.05489, 0.3926, 0.05489, 0.3926, 0.0652, 0.3923, 0.06516, 0.3921, 0.05486, 0.3924, 0.0445, 0.3672, 0.05477, 0.3669, 0.05489, 0.389, 0.04459, 0.3893, 0.04459, 0.3893, 0.05489, 0.389, 0.05489, 0.3926, 0.04459, 0.3929, 0.04459, 0.3929, 0.05489, 0.3926, 0.05486, 0.3924, 0.04456, 0.3927, 0.03424, 0.3674, 0.0445, 0.3672, 0.04459, 0.3893, 0.03429, 0.3895, 0.03429, 0.3895, 0.04459, 0.3893, 0.04459, 0.3929, 0.03429, 0.3931, 0.03429, 0.3931, 0.04459, 0.3929, 0.04456, 0.3927, 0.03428, 0.3928, 0.02398, 0.3676, 0.03424, 0.3674, 0.03429, 0.3895, 0.024, 0.3896, 0.024, 0.3896, 0.03429, 0.3895, 0.03429, 0.3931, 0.024, 0.3932, 0.024, 0.3932, 0.03429, 0.3931, 0.03428, 0.3928, 0.024, 0.3929, 0.3454, 0.3676, 0.3556, 0.3676, 0.3556, 0.3896, 0.3453, 0.3896, 0.3453, 0.3896, 0.3556, 0.3896, 0.3556, 0.3932, 0.3453, 0.3932, 0.3453, 0.3932, 0.3556, 0.3932, 0.3556, 0.3929, 0.3454, 0.3929, 0.3351, 0.3675, 0.3454, 0.3676, 0.3453, 0.3896, 0.3351, 0.3895, 0.3351, 0.3895, 0.3453, 0.3896, 0.3453, 0.3932, 0.3351, 0.3931, 0.3351, 0.3931, 0.3453, 0.3932, 0.3454, 0.3929, 0.3351, 0.3929, 0.3248, 0.3673, 0.3351, 0.3675, 0.3351, 0.3895, 0.3248, 0.3893, 0.3248, 0.3893, 0.3351, 0.3895, 0.3351, 0.3931, 0.3248, 0.393, 0.3248, 0.393, 0.3351, 0.3931, 0.3351, 0.3929, 0.3248, 0.3927, 0.3146, 0.367, 0.3248, 0.3673, 0.3248, 0.3893, 0.3145, 0.3891, 0.3145, 0.3891, 0.3248, 0.3893, 0.3248, 0.393, 0.3145, 0.3927, 0.3145, 0.3927, 0.3248, 0.393, 0.3248, 0.3927, 0.3145, 0.3925, 0.3043, 0.3667, 0.3146, 0.367, 0.3145, 0.3891, 0.3042, 0.3887, 0.3042, 0.3887, 0.3145, 0.3891, 0.3145, 0.3927, 0.3042, 0.3924, 0.3042, 0.3924, 0.3145, 0.3927, 0.3145, 0.3925, 0.3042, 0.3922, 0.294, 0.3663, 0.3043, 0.3667, 0.3042, 0.3887, 0.2938, 0.3883, 0.2938, 0.3883, 0.3042, 0.3887, 0.3042, 0.3924, 0.2938, 0.392, 0.2938, 0.392, 0.3042, 0.3924, 0.3042, 0.3922, 0.2939, 0.3919, 0.2837, 0.3658, 0.294, 0.3663, 0.2938, 0.3883, 0.2835, 0.3879, 0.2835, 0.3879, 0.2938, 0.3883, 0.2938, 0.392, 0.2835, 0.3916, 0.2835, 0.3916, 0.2938, 0.392, 0.2939, 0.3919, 0.2836, 0.3915, 0.2734, 0.3653, 0.2837, 0.3658, 0.2835, 0.3879, 0.2732, 0.3874, 0.2732, 0.3874, 0.2835, 0.3879, 0.2835, 0.3916, 0.2732, 0.3912, 0.2732, 0.3912, 0.2835, 0.3916, 0.2836, 0.3915, 0.2732, 0.3911, 0.263, 0.3648, 0.2734, 0.3653, 0.2732, 0.3874, 0.2628, 0.3869, 0.2628, 0.3869, 0.2732, 0.3874, 0.2732, 0.3912, 0.2628, 0.3907, 0.2628, 0.3907, 0.2732, 0.3912, 0.2732, 0.3911, 0.2629, 0.3907, 0.2526, 0.3643, 0.263, 0.3648, 0.2628, 0.3869, 0.2524, 0.3864, 0.2524, 0.3864, 0.2628, 0.3869, 0.2628, 0.3907, 0.2524, 0.3903, 0.2524, 0.3903, 0.2628, 0.3907, 0.2629, 0.3907, 0.2525, 0.3903, 0.2422, 0.3638, 0.2526, 0.3643, 0.2524, 0.3864, 0.2421, 0.386, 0.2421, 0.386, 0.2524, 0.3864, 0.2524, 0.3903, 0.242, 0.3898, 0.242, 0.3898, 0.2524, 0.3903, 0.2525, 0.3903, 0.2421, 0.39, 0.2318, 0.3634, 0.2422, 0.3638, 0.2421, 0.386, 0.2316, 0.3855, 0.2316, 0.3855, 0.2421, 0.386, 0.242, 0.3898, 0.2316, 0.3894, 0.2316, 0.3894, 0.242, 0.3898, 0.2421, 0.39, 0.2317, 0.3896, 0.2214, 0.363, 0.2318, 0.3634, 0.2316, 0.3855, 0.2212, 0.3852, 0.2212, 0.3852, 0.2316, 0.3855, 0.2316, 0.3894, 0.2212, 0.3891, 0.2212, 0.3891, 0.2316, 0.3894, 0.2317, 0.3896, 0.2213, 0.3893, 0.2109, 0.3627, 0.2214, 0.363, 0.2212, 0.3852, 0.2108, 0.3849, 0.2108, 0.3849, 0.2212, 0.3852, 0.2212, 0.3891, 0.2108, 0.3888, 0.2108, 0.3888, 0.2212, 0.3891, 0.2213, 0.3893, 0.2108, 0.3891, 0.2004, 0.3625, 0.2109, 0.3627, 0.2108, 0.3849, 0.2004, 0.3847, 0.2004, 0.3847, 0.2108, 0.3849, 0.2108, 0.3888, 0.2004, 0.3887, 0.2004, 0.3887, 0.2108, 0.3888, 0.2108, 0.3891, 0.2004, 0.3889, 0.1899, 0.3624, 0.2004, 0.3625, 0.2004, 0.3847, 0.1899, 0.3846, 0.1899, 0.3846, 0.2004, 0.3847, 0.2004, 0.3887, 0.1899, 0.3886, 0.1899, 0.3886, 0.2004, 0.3887, 0.2004, 0.3889, 0.1899, 0.3888, 0.1795, 0.3624, 0.1899, 0.3624, 0.1899, 0.3846, 0.1795, 0.3846, 0.1795, 0.3846, 0.1899, 0.3846, 0.1899, 0.3886, 0.1795, 0.3885, 0.1795, 0.3885, 0.1899, 0.3886, 0.1899, 0.3888, 0.1795, 0.3888, 0.169, 0.3625, 0.1795, 0.3624, 0.1795, 0.3846, 0.169, 0.3846, 0.169, 0.3846, 0.1795, 0.3846, 0.1795, 0.3885, 0.169, 0.3886, 0.169, 0.3886, 0.1795, 0.3885, 0.1795, 0.3888, 0.169, 0.3889, 0.1585, 0.3626, 0.169, 0.3625, 0.169, 0.3846, 0.1586, 0.3848, 0.1586, 0.3848, 0.169, 0.3846, 0.169, 0.3886, 0.1586, 0.3888, 0.1586, 0.3888, 0.169, 0.3886, 0.169, 0.3889, 0.1586, 0.389, 0.148, 0.3629, 0.1585, 0.3626, 0.1586, 0.3848, 0.1482, 0.3851, 0.1482, 0.3851, 0.1586, 0.3848, 0.1586, 0.3888, 0.1482, 0.389, 0.1482, 0.389, 0.1586, 0.3888, 0.1586, 0.389, 0.1481, 0.3892, 0.1376, 0.3633, 0.148, 0.3629, 0.1482, 0.3851, 0.1377, 0.3854, 0.1377, 0.3854, 0.1482, 0.3851, 0.1482, 0.389, 0.1377, 0.3893, 0.1377, 0.3893, 0.1482, 0.389, 0.1481, 0.3892, 0.1377, 0.3895, 0.1272, 0.3637, 0.1376, 0.3633, 0.1377, 0.3854, 0.1273, 0.3858, 0.1273, 0.3858, 0.1377, 0.3854, 0.1377, 0.3893, 0.1273, 0.3897, 0.1273, 0.3897, 0.1377, 0.3893, 0.1377, 0.3895, 0.1273, 0.3899, 0.1168, 0.3641, 0.1272, 0.3637, 0.1273, 0.3858, 0.1169, 0.3863, 0.1169, 0.3863, 0.1273, 0.3858, 0.1273, 0.3897, 0.1169, 0.3901, 0.1169, 0.3901, 0.1273, 0.3897, 0.1273, 0.3899, 0.1169, 0.3902, 0.1064, 0.3646, 0.1168, 0.3641, 0.1169, 0.3863, 0.1066, 0.3868, 0.1066, 0.3868, 0.1169, 0.3863, 0.1169, 0.3901, 0.1066, 0.3906, 0.1066, 0.3906, 0.1169, 0.3901, 0.1169, 0.3902, 0.1065, 0.3906, 0.09601, 0.3651, 0.1064, 0.3646, 0.1066, 0.3868, 0.0962, 0.3873, 0.0962, 0.3873, 0.1066, 0.3868, 0.1066, 0.3906, 0.0962, 0.391, 0.0962, 0.391, 0.1066, 0.3906, 0.1065, 0.3906, 0.09615, 0.391, 0.08491, 0.2756, 0.09522, 0.2751, 0.09601, 0.3651, 0.08567, 0.3657, 0.3103, 0.953, 0.3217, 0.9532, 0.3215, 0.9819, 0.3101, 0.9817, 0.2881, 0.9524, 0.2991, 0.9527, 0.2988, 0.9814, 0.2878, 0.9811, 0.2669, 0.9516, 0.2774, 0.952, 0.2771, 0.9807, 0.2666, 0.9803, 0.2466, 0.9508, 0.2567, 0.9512, 0.2563, 0.9799, 0.2463, 0.9795, 0.227, 0.9501, 0.2367, 0.9505, 0.2365, 0.9791, 0.2268, 0.9788, 0.208, 0.9496, 0.2174, 0.9498, 0.2173, 0.9785, 0.2078, 0.9783, 0.1892, 0.9493, 0.1986, 0.9494, 0.1985, 0.9781, 0.1892, 0.978, 0.08136, 0.9523, 0.09202, 0.9519, 0.09235, 0.9806, 0.08167, 0.981, 0.1705, 0.9494, 0.1799, 0.9493, 0.1799, 0.978, 0.1706, 0.9781, 0.05932, 0.9529, 0.07046, 0.9526, 0.07075, 0.9813, 0.05958, 0.9816, 0.1517, 0.9497, 0.1611, 0.9495, 0.1613, 0.9782, 0.1519, 0.9784, 0.03649, 0.9533, 0.04799, 0.9532, 0.04819, 0.9818, 0.03662, 0.982, 0.1325, 0.9504, 0.1422, 0.95, 0.1424, 0.9787, 0.1327, 0.979, 0.3449, 0.9534, 0.3565, 0.9534, 0.3566, 0.9821, 0.3448, 0.9821, 0.1127, 0.9511, 0.1227, 0.9507, 0.1229, 0.9794, 0.113, 0.9798, 0.3217, 0.9532, 0.3332, 0.9534, 0.3331, 0.982, 0.3215, 0.9819, 0.2991, 0.9527, 0.3103, 0.953, 0.3101, 0.9817, 0.2988, 0.9814, 0.2774, 0.952, 0.2881, 0.9524, 0.2878, 0.9811, 0.2771, 0.9807, 0.2567, 0.9512, 0.2669, 0.9516, 0.2666, 0.9803, 0.2563, 0.9799, 0.2367, 0.9505, 0.2466, 0.9508, 0.2463, 0.9795, 0.2365, 0.9791, 0.2174, 0.9498, 0.227, 0.9501, 0.2268, 0.9788, 0.2173, 0.9785, 0.1024, 0.9515, 0.1127, 0.9511, 0.113, 0.9798, 0.1028, 0.9802, 0.1986, 0.9494, 0.208, 0.9496, 0.2078, 0.9783, 0.1985, 0.9781, 0.09202, 0.9519, 0.1024, 0.9515, 0.1028, 0.9802, 0.09235, 0.9806, 0.1799, 0.9493, 0.1892, 0.9493, 0.1892, 0.978, 0.1799, 0.978, 0.07046, 0.9526, 0.08136, 0.9523, 0.08167, 0.981, 0.07075, 0.9813, 0.1611, 0.9495, 0.1705, 0.9494, 0.1706, 0.9781, 0.1613, 0.9782, 0.04799, 0.9532, 0.05932, 0.9529, 0.05958, 0.9816, 0.04819, 0.9818, 0.1422, 0.95, 0.1517, 0.9497, 0.1519, 0.9784, 0.1424, 0.9787, 0.02488, 0.9534, 0.03649, 0.9533, 0.03662, 0.982, 0.02493, 0.9821, 0.1227, 0.9507, 0.1325, 0.9504, 0.1327, 0.979, 0.1229, 0.9794, 0.1169, 0.3902, 0.1273, 0.3899, 0.1276, 0.4185, 0.1172, 0.4189, 0.221, 0.418, 0.2314, 0.4183, 0.2321, 0.4184, 0.2204, 0.4181, 0.024, 0.3929, 0.03428, 0.3928, 0.03438, 0.4215, 0.02404, 0.4216, 0.02487, 0.9476, 0.03647, 0.9476, 0.03649, 0.9533, 0.02488, 0.9534, 0.1377, 0.3895, 0.1481, 0.3892, 0.1483, 0.4179, 0.1379, 0.4182, 0.07576, 0.4205, 0.08611, 0.4201, 0.08674, 0.42, 0.07511, 0.4204, 0.04456, 0.3927, 0.05486, 0.3924, 0.05507, 0.4211, 0.04472, 0.4213, 0.04795, 0.9474, 0.05927, 0.9472, 0.05932, 0.9529, 0.04799, 0.9532, 0.1586, 0.389, 0.169, 0.3889, 0.1691, 0.4176, 0.1587, 0.4177, 0.138, 0.424, 0.1379, 0.4182, 0.1373, 0.4184, 0.1374, 0.4241, 0.06516, 0.3921, 0.07547, 0.3918, 0.07576, 0.4205, 0.06541, 0.4208, 0.0704, 0.9469, 0.08129, 0.9465, 0.08136, 0.9523, 0.07046, 0.9526, 0.1795, 0.3888, 0.1899, 0.3888, 0.1899, 0.4175, 0.1795, 0.4175, 0.3453, 0.4274, 0.3453, 0.4216, 0.3447, 0.4214, 0.3447, 0.4272, 0.0858, 0.3914, 0.09615, 0.391, 0.09647, 0.4197, 0.08611, 0.4201, 0.09196, 0.9461, 0.1024, 0.9457, 0.1024, 0.9515, 0.09202, 0.9519, 0.2004, 0.3889, 0.2108, 0.3891, 0.2107, 0.4178, 0.2003, 0.4176, 0.208, 0.9438, 0.208, 0.9496, 0.2082, 0.9498, 0.2083, 0.944, 0.09615, 0.391, 0.1065, 0.3906, 0.1068, 0.4193, 0.09647, 0.4197, 0.1127, 0.9511, 0.1024, 0.9515, 0.1025, 0.9515, 0.114, 0.9511, 0.2213, 0.3893, 0.2317, 0.3896, 0.2314, 0.4183, 0.221, 0.418, 0.09647, 0.4197, 0.1068, 0.4193, 0.1075, 0.4193, 0.09582, 0.4197, 0.2421, 0.39, 0.2525, 0.3903, 0.2522, 0.419, 0.2418, 0.4186, 0.1126, 0.9453, 0.1127, 0.9511, 0.114, 0.9511, 0.1139, 0.9453, 0.2629, 0.3907, 0.2732, 0.3911, 0.2729, 0.4198, 0.2625, 0.4194, 0.3246, 0.4272, 0.3246, 0.4214, 0.324, 0.4212, 0.324, 0.427, 0.2836, 0.3915, 0.2939, 0.3919, 0.2936, 0.4206, 0.2833, 0.4202, 0.1892, 0.9436, 0.1892, 0.9493, 0.1897, 0.9496, 0.1897, 0.9438, 0.3042, 0.3922, 0.3145, 0.3925, 0.3143, 0.4212, 0.304, 0.4209, 0.208, 0.9496, 0.1986, 0.9494, 0.1978, 0.9496, 0.2082, 0.9498, 0.3248, 0.3927, 0.3351, 0.3929, 0.335, 0.4215, 0.3246, 0.4214, 0.07046, 0.9526, 0.05932, 0.9529, 0.05919, 0.9528, 0.07179, 0.9525, 0.1065, 0.3906, 0.1169, 0.3902, 0.1172, 0.4189, 0.1068, 0.4193, 0.1126, 0.9453, 0.1226, 0.9449, 0.1227, 0.9507, 0.1127, 0.9511, 0.3454, 0.3929, 0.3556, 0.3929, 0.3557, 0.4216, 0.3453, 0.4216, 0.2003, 0.4176, 0.2107, 0.4178, 0.2113, 0.418, 0.1996, 0.4178, 0.1273, 0.3899, 0.1377, 0.3895, 0.1379, 0.4182, 0.1276, 0.4185, 0.1324, 0.9446, 0.1421, 0.9442, 0.1422, 0.95, 0.1325, 0.9504, 0.03428, 0.3928, 0.04456, 0.3927, 0.04472, 0.4213, 0.03438, 0.4215, 0.05507, 0.4211, 0.06541, 0.4208, 0.06604, 0.4207, 0.05442, 0.4209, 0.1481, 0.3892, 0.1586, 0.389, 0.1587, 0.4177, 0.1483, 0.4179, 0.1517, 0.944, 0.1611, 0.9438, 0.1611, 0.9495, 0.1517, 0.9497, 0.05486, 0.3924, 0.06516, 0.3921, 0.06541, 0.4208, 0.05507, 0.4211, 0.09654, 0.4255, 0.09647, 0.4197, 0.09582, 0.4197, 0.09589, 0.4255, 0.169, 0.3889, 0.1795, 0.3888, 0.1795, 0.4175, 0.1691, 0.4176, 0.1705, 0.9436, 0.1799, 0.9435, 0.1799, 0.9493, 0.1705, 0.9494, 0.07547, 0.3918, 0.0858, 0.3914, 0.08611, 0.4201, 0.07576, 0.4205, 0.3039, 0.4267, 0.304, 0.4209, 0.3033, 0.4207, 0.3033, 0.4265, 0.1899, 0.3888, 0.2004, 0.3889, 0.2003, 0.4176, 0.1899, 0.4175, 0.1892, 0.9436, 0.1986, 0.9436, 0.1986, 0.9494, 0.1892, 0.9493, 0.2108, 0.3891, 0.2213, 0.3893, 0.221, 0.418, 0.2107, 0.4178, 0.208, 0.9438, 0.2175, 0.944, 0.2174, 0.9498, 0.208, 0.9496, 0.2317, 0.3896, 0.2421, 0.39, 0.2418, 0.4186, 0.2314, 0.4183, 0.2271, 0.9443, 0.2368, 0.9447, 0.2367, 0.9505, 0.227, 0.9501, 0.2525, 0.3903, 0.2629, 0.3907, 0.2625, 0.4194, 0.2522, 0.419, 0.2467, 0.9451, 0.2567, 0.9455, 0.2567, 0.9512, 0.2466, 0.9508, 0.2732, 0.3911, 0.2836, 0.3915, 0.2833, 0.4202, 0.2729, 0.4198, 0.267, 0.9459, 0.2775, 0.9463, 0.2774, 0.952, 0.2669, 0.9516, 0.2939, 0.3919, 0.3042, 0.3922, 0.304, 0.4209, 0.2936, 0.4206, 0.2882, 0.9466, 0.2992, 0.9469, 0.2991, 0.9527, 0.2881, 0.9524, 0.3145, 0.3925, 0.3248, 0.3927, 0.3246, 0.4214, 0.3143, 0.4212, 0.3104, 0.9472, 0.3217, 0.9474, 0.3217, 0.9532, 0.3103, 0.953, 0.3351, 0.3929, 0.3454, 0.3929, 0.3453, 0.4216, 0.335, 0.4215, 0.3333, 0.9476, 0.3449, 0.9477, 0.3449, 0.9534, 0.3332, 0.9534, 0.1226, 0.945, 0.1336, 0.9447, 0.1336, 0.9504, 0.1227, 0.9508, 0.142, 0.9444, 0.1526, 0.9441, 0.1526, 0.9499, 0.142, 0.9502, 0.1608, 0.944, 0.1712, 0.9438, 0.1712, 0.9496, 0.1608, 0.9497, 0.1793, 0.9438, 0.1897, 0.9438, 0.1897, 0.9496, 0.1793, 0.9495, 0.1978, 0.9438, 0.2083, 0.944, 0.2082, 0.9498, 0.1978, 0.9496, 0.1025, 0.9457, 0.1139, 0.9453, 0.114, 0.9511, 0.1025, 0.9515, 0.2165, 0.9442, 0.2272, 0.9445, 0.2271, 0.9503, 0.2165, 0.95, 0.2356, 0.9448, 0.2466, 0.9451, 0.2466, 0.9509, 0.2356, 0.9505, 0.2554, 0.9454, 0.2669, 0.9459, 0.2668, 0.9516, 0.2553, 0.9512, 0.2761, 0.9462, 0.2882, 0.9465, 0.2881, 0.9523, 0.276, 0.9519, 0.2979, 0.9468, 0.3105, 0.9471, 0.3105, 0.9528, 0.2978, 0.9526, 0.3206, 0.9472, 0.3337, 0.9474, 0.3337, 0.9532, 0.3206, 0.953, 0.3441, 0.9474, 0.3573, 0.9474, 0.3574, 0.9532, 0.3441, 0.9532, 0.03603, 0.9473, 0.0491, 0.9472, 0.04914, 0.953, 0.03606, 0.9531, 0.05913, 0.947, 0.07172, 0.9467, 0.07179, 0.9525, 0.05919, 0.9528, 0.08132, 0.9464, 0.09332, 0.9461, 0.0934, 0.9518, 0.0814, 0.9522, 0.09202, 0.9519, 0.08136, 0.9523, 0.0814, 0.9522, 0.0934, 0.9518, 0.227, 0.9501, 0.2174, 0.9498, 0.2165, 0.95, 0.2271, 0.9503, 0.2271, 0.9443, 0.227, 0.9501, 0.2271, 0.9503, 0.2272, 0.9445, 0.02487, 0.9476, 0.02488, 0.9534, 0.02573, 0.9532, 0.02571, 0.9474, 0.04795, 0.9474, 0.04799, 0.9532, 0.04914, 0.953, 0.0491, 0.9472, 0.2418, 0.4186, 0.2522, 0.419, 0.2528, 0.4191, 0.2412, 0.4187, 0.2466, 0.9508, 0.2367, 0.9505, 0.2356, 0.9505, 0.2466, 0.9509, 0.2467, 0.9451, 0.2466, 0.9508, 0.2466, 0.9509, 0.2466, 0.9451, 0.2882, 0.9466, 0.2881, 0.9524, 0.2881, 0.9523, 0.2882, 0.9465, 0.1587, 0.4235, 0.1587, 0.4177, 0.1581, 0.4179, 0.1581, 0.4237, 0.2625, 0.4194, 0.2729, 0.4198, 0.2736, 0.4198, 0.2619, 0.4194, 0.2669, 0.9516, 0.2567, 0.9512, 0.2553, 0.9512, 0.2668, 0.9516, 0.267, 0.9459, 0.2669, 0.9516, 0.2668, 0.9516, 0.2669, 0.9459, 0.3104, 0.9472, 0.3103, 0.953, 0.3105, 0.9528, 0.3105, 0.9471, 0.0704, 0.9469, 0.07046, 0.9526, 0.07179, 0.9525, 0.07172, 0.9467, 0.2833, 0.4202, 0.2936, 0.4206, 0.2943, 0.4205, 0.2826, 0.4201, 0.1172, 0.4189, 0.1276, 0.4185, 0.1282, 0.4186, 0.1165, 0.419, 0.2881, 0.9524, 0.2774, 0.952, 0.276, 0.9519, 0.2881, 0.9523, 0.1325, 0.9504, 0.1227, 0.9507, 0.1227, 0.9508, 0.1336, 0.9504, 0.3333, 0.9476, 0.3332, 0.9534, 0.3337, 0.9532, 0.3337, 0.9474, 0.1795, 0.4233, 0.1795, 0.4175, 0.1789, 0.4177, 0.1789, 0.4235, 0.304, 0.4209, 0.3143, 0.4212, 0.315, 0.421, 0.3033, 0.4207, 0.3103, 0.953, 0.2991, 0.9527, 0.2978, 0.9526, 0.3105, 0.9528, 0.1324, 0.9446, 0.1325, 0.9504, 0.1336, 0.9504, 0.1336, 0.9447, 0.09196, 0.9461, 0.09202, 0.9519, 0.0934, 0.9518, 0.09332, 0.9461, 0.3246, 0.4214, 0.335, 0.4215, 0.3356, 0.4213, 0.324, 0.4212, 0.1379, 0.4182, 0.1483, 0.4179, 0.149, 0.4181, 0.1373, 0.4184, 0.3332, 0.9534, 0.3217, 0.9532, 0.3206, 0.953, 0.3337, 0.9532, 0.1517, 0.9497, 0.1422, 0.95, 0.142, 0.9502, 0.1526, 0.9499, 0.1173, 0.4247, 0.1172, 0.4189, 0.1165, 0.419, 0.1166, 0.4248, 0.2003, 0.4234, 0.2003, 0.4176, 0.1996, 0.4178, 0.1996, 0.4236, 0.0344, 0.4273, 0.03438, 0.4215, 0.03374, 0.4213, 0.03376, 0.4271, 0.221, 0.4238, 0.221, 0.418, 0.2204, 0.4181, 0.2204, 0.4239, 0.3453, 0.4216, 0.3557, 0.4216, 0.3563, 0.4214, 0.3447, 0.4214, 0.1587, 0.4177, 0.1691, 0.4176, 0.1697, 0.4178, 0.1581, 0.4179, 0.3565, 0.9534, 0.3449, 0.9534, 0.3441, 0.9532, 0.3574, 0.9532, 0.1705, 0.9494, 0.1611, 0.9495, 0.1608, 0.9497, 0.1712, 0.9496, 0.1517, 0.944, 0.1517, 0.9497, 0.1526, 0.9499, 0.1526, 0.9441, 0.2417, 0.4244, 0.2418, 0.4186, 0.2412, 0.4187, 0.2411, 0.4245, 0.05511, 0.4269, 0.05507, 0.4211, 0.05442, 0.4209, 0.05447, 0.4267, 0.2625, 0.4252, 0.2625, 0.4194, 0.2619, 0.4194, 0.2618, 0.4252, 0.03438, 0.4215, 0.04472, 0.4213, 0.04535, 0.4211, 0.03374, 0.4213, 0.1795, 0.4175, 0.1899, 0.4175, 0.1905, 0.4177, 0.1789, 0.4177, 0.04799, 0.9532, 0.03649, 0.9533, 0.03606, 0.9531, 0.04914, 0.953, 0.1892, 0.9493, 0.1799, 0.9493, 0.1793, 0.9495, 0.1897, 0.9496, 0.1705, 0.9436, 0.1705, 0.9494, 0.1712, 0.9496, 0.1712, 0.9438, 0.2832, 0.426, 0.2833, 0.4202, 0.2826, 0.4201, 0.2826, 0.4259, 0.07582, 0.4262, 0.07576, 0.4205, 0.07511, 0.4204, 0.07517, 0.4262, 0.08136, 0.9523, 0.08129, 0.9465, 0.08132, 0.9464, 0.0814, 0.9522, 0.08129, 0.9465, 0.07582, 0.4262, 0.07517, 0.4262, 0.08132, 0.9464, 0.2774, 0.952, 0.2775, 0.9463, 0.2761, 0.9462, 0.276, 0.9519, 0.2775, 0.9463, 0.2832, 0.426, 0.2826, 0.4259, 0.2761, 0.9462, 0.1691, 0.4176, 0.1691, 0.4233, 0.1698, 0.4235, 0.1697, 0.4178, 0.1691, 0.4233, 0.1705, 0.9436, 0.1712, 0.9438, 0.1698, 0.4235, 0.2567, 0.9512, 0.2567, 0.9455, 0.2554, 0.9454, 0.2553, 0.9512, 0.2567, 0.9455, 0.2625, 0.4252, 0.2618, 0.4252, 0.2554, 0.9454, 0.05932, 0.9529, 0.05927, 0.9472, 0.05913, 0.947, 0.05919, 0.9528, 0.05927, 0.9472, 0.05511, 0.4269, 0.05447, 0.4267, 0.05913, 0.947, 0.2367, 0.9505, 0.2368, 0.9447, 0.2356, 0.9448, 0.2356, 0.9505, 0.2368, 0.9447, 0.2417, 0.4244, 0.2411, 0.4245, 0.2356, 0.9448, 0.1483, 0.4179, 0.1484, 0.4237, 0.149, 0.4239, 0.149, 0.4181, 0.1484, 0.4237, 0.1517, 0.944, 0.1526, 0.9441, 0.149, 0.4239, 0.2174, 0.9498, 0.2175, 0.944, 0.2165, 0.9442, 0.2165, 0.95, 0.2175, 0.944, 0.221, 0.4238, 0.2204, 0.4239, 0.2165, 0.9442, 0.03649, 0.9533, 0.03647, 0.9476, 0.03603, 0.9473, 0.03606, 0.9531, 0.03647, 0.9476, 0.0344, 0.4273, 0.03376, 0.4271, 0.03603, 0.9473, 0.1986, 0.9494, 0.1986, 0.9436, 0.1978, 0.9438, 0.1978, 0.9496, 0.1986, 0.9436, 0.2003, 0.4234, 0.1996, 0.4236, 0.1978, 0.9438, 0.1227, 0.9507, 0.1226, 0.9449, 0.1226, 0.945, 0.1227, 0.9508, 0.1226, 0.9449, 0.1173, 0.4247, 0.1166, 0.4248, 0.1226, 0.945, 0.08611, 0.4201, 0.08618, 0.4259, 0.08681, 0.4258, 0.08674, 0.42, 0.08618, 0.4259, 0.09196, 0.9461, 0.09332, 0.9461, 0.08681, 0.4258, 0.1276, 0.4185, 0.1276, 0.4243, 0.1283, 0.4244, 0.1282, 0.4186, 0.1276, 0.4243, 0.1324, 0.9446, 0.1336, 0.9447, 0.1283, 0.4244, 0.1799, 0.9493, 0.1799, 0.9435, 0.1793, 0.9438, 0.1793, 0.9495, 0.1799, 0.9435, 0.1795, 0.4233, 0.1789, 0.4235, 0.1793, 0.9438, 0.335, 0.4215, 0.335, 0.4273, 0.3356, 0.4271, 0.3356, 0.4213, 0.335, 0.4273, 0.3333, 0.9476, 0.3337, 0.9474, 0.3356, 0.4271, 0.06541, 0.4208, 0.06546, 0.4266, 0.06609, 0.4264, 0.06604, 0.4207, 0.06546, 0.4266, 0.0704, 0.9469, 0.07172, 0.9467, 0.06609, 0.4264, 0.3143, 0.4212, 0.3143, 0.427, 0.3149, 0.4268, 0.315, 0.421, 0.3143, 0.427, 0.3104, 0.9472, 0.3105, 0.9471, 0.3149, 0.4268, 0.2729, 0.4198, 0.2728, 0.4256, 0.2735, 0.4256, 0.2736, 0.4198, 0.2728, 0.4256, 0.267, 0.9459, 0.2669, 0.9459, 0.2735, 0.4256, 0.1611, 0.9495, 0.1611, 0.9438, 0.1608, 0.944, 0.1608, 0.9497, 0.1611, 0.9438, 0.1587, 0.4235, 0.1581, 0.4237, 0.1608, 0.944, 0.2936, 0.4206, 0.2936, 0.4263, 0.2942, 0.4263, 0.2943, 0.4205, 0.2936, 0.4263, 0.2882, 0.9466, 0.2882, 0.9465, 0.2942, 0.4263, 0.2522, 0.419, 0.2521, 0.4248, 0.2528, 0.4249, 0.2528, 0.4191, 0.2521, 0.4248, 0.2467, 0.9451, 0.2466, 0.9451, 0.2528, 0.4249, 0.04472, 0.4213, 0.04475, 0.4271, 0.04539, 0.4269, 0.04535, 0.4211, 0.04475, 0.4271, 0.04795, 0.9474, 0.0491, 0.9472, 0.04539, 0.4269, 0.02404, 0.4216, 0.02405, 0.4274, 0.02468, 0.4271, 0.02467, 0.4214, 0.02405, 0.4274, 0.02487, 0.9476, 0.02571, 0.9474, 0.02468, 0.4271, 0.2314, 0.4183, 0.2314, 0.4241, 0.232, 0.4242, 0.2321, 0.4184, 0.2314, 0.4241, 0.2271, 0.9443, 0.2272, 0.9445, 0.232, 0.4242, 0.07511, 0.4204, 0.08674, 0.42, 0.08681, 0.4258, 0.07517, 0.4262, 0.07517, 0.4262, 0.08681, 0.4258, 0.09332, 0.9461, 0.08132, 0.9464, 0.05442, 0.4209, 0.06604, 0.4207, 0.06609, 0.4264, 0.05447, 0.4267, 0.05447, 0.4267, 0.06609, 0.4264, 0.07172, 0.9467, 0.05913, 0.947, 0.03374, 0.4213, 0.04535, 0.4211, 0.04539, 0.4269, 0.03376, 0.4271, 0.03376, 0.4271, 0.04539, 0.4269, 0.0491, 0.9472, 0.03603, 0.9473, 0.3447, 0.4214, 0.3563, 0.4214, 0.3563, 0.4271, 0.3447, 0.4272, 0.3447, 0.4272, 0.3563, 0.4271, 0.3573, 0.9474, 0.3441, 0.9474, 0.324, 0.4212, 0.3356, 0.4213, 0.3356, 0.4271, 0.324, 0.427, 0.324, 0.427, 0.3356, 0.4271, 0.3337, 0.9474, 0.3206, 0.9472, 0.3033, 0.4207, 0.315, 0.421, 0.3149, 0.4268, 0.3033, 0.4265, 0.3033, 0.4265, 0.3149, 0.4268, 0.3105, 0.9471, 0.2979, 0.9468, 0.2826, 0.4201, 0.2943, 0.4205, 0.2942, 0.4263, 0.2826, 0.4259, 0.2826, 0.4259, 0.2942, 0.4263, 0.2882, 0.9465, 0.2761, 0.9462, 0.2619, 0.4194, 0.2736, 0.4198, 0.2735, 0.4256, 0.2618, 0.4252, 0.2618, 0.4252, 0.2735, 0.4256, 0.2669, 0.9459, 0.2554, 0.9454, 0.2412, 0.4187, 0.2528, 0.4191, 0.2528, 0.4249, 0.2411, 0.4245, 0.2411, 0.4245, 0.2528, 0.4249, 0.2466, 0.9451, 0.2356, 0.9448, 0.2204, 0.4181, 0.2321, 0.4184, 0.232, 0.4242, 0.2204, 0.4239, 0.2204, 0.4239, 0.232, 0.4242, 0.2272, 0.9445, 0.2165, 0.9442, 0.09582, 0.4197, 0.1075, 0.4193, 0.1075, 0.4251, 0.09589, 0.4255, 0.09589, 0.4255, 0.1075, 0.4251, 0.1139, 0.9453, 0.1025, 0.9457, 0.1996, 0.4178, 0.2113, 0.418, 0.2113, 0.4237, 0.1996, 0.4236, 0.1996, 0.4236, 0.2113, 0.4237, 0.2083, 0.944, 0.1978, 0.9438, 0.1789, 0.4177, 0.1905, 0.4177, 0.1905, 0.4235, 0.1789, 0.4235, 0.1789, 0.4235, 0.1905, 0.4235, 0.1897, 0.9438, 0.1793, 0.9438, 0.1581, 0.4179, 0.1697, 0.4178, 0.1698, 0.4235, 0.1581, 0.4237, 0.1581, 0.4237, 0.1698, 0.4235, 0.1712, 0.9438, 0.1608, 0.944, 0.1373, 0.4184, 0.149, 0.4181, 0.149, 0.4239, 0.1374, 0.4241, 0.1374, 0.4241, 0.149, 0.4239, 0.1526, 0.9441, 0.142, 0.9444, 0.1165, 0.419, 0.1282, 0.4186, 0.1283, 0.4244, 0.1166, 0.4248, 0.1166, 0.4248, 0.1283, 0.4244, 0.1336, 0.9447, 0.1226, 0.945, 0.335, 0.4215, 0.3453, 0.4216, 0.3453, 0.4274, 0.335, 0.4273, 0.335, 0.4273, 0.3453, 0.4274, 0.3449, 0.9477, 0.3333, 0.9476, 0.3143, 0.4212, 0.3246, 0.4214, 0.3246, 0.4272, 0.3143, 0.427, 0.3143, 0.427, 0.3246, 0.4272, 0.3217, 0.9474, 0.3104, 0.9472, 0.2936, 0.4206, 0.304, 0.4209, 0.3039, 0.4267, 0.2936, 0.4263, 0.2936, 0.4263, 0.3039, 0.4267, 0.2992, 0.9469, 0.2882, 0.9466, 0.2729, 0.4198, 0.2833, 0.4202, 0.2832, 0.426, 0.2728, 0.4256, 0.2728, 0.4256, 0.2832, 0.426, 0.2775, 0.9463, 0.267, 0.9459, 0.2522, 0.419, 0.2625, 0.4194, 0.2625, 0.4252, 0.2521, 0.4248, 0.2521, 0.4248, 0.2625, 0.4252, 0.2567, 0.9455, 0.2467, 0.9451, 0.2314, 0.4183, 0.2418, 0.4186, 0.2417, 0.4244, 0.2314, 0.4241, 0.2314, 0.4241, 0.2417, 0.4244, 0.2368, 0.9447, 0.2271, 0.9443, 0.2107, 0.4178, 0.221, 0.418, 0.221, 0.4238, 0.2106, 0.4235, 0.2106, 0.4235, 0.221, 0.4238, 0.2175, 0.944, 0.208, 0.9438, 0.1899, 0.4175, 0.2003, 0.4176, 0.2003, 0.4234, 0.1899, 0.4233, 0.1899, 0.4233, 0.2003, 0.4234, 0.1986, 0.9436, 0.1892, 0.9436, 0.2991, 0.9527, 0.2992, 0.9469, 0.2979, 0.9468, 0.2978, 0.9526, 0.2992, 0.9469, 0.3039, 0.4267, 0.3033, 0.4265, 0.2979, 0.9468, 0.1691, 0.4176, 0.1795, 0.4175, 0.1795, 0.4233, 0.1691, 0.4233, 0.1691, 0.4233, 0.1795, 0.4233, 0.1799, 0.9435, 0.1705, 0.9436, 0.1024, 0.9515, 0.1024, 0.9457, 0.1025, 0.9457, 0.1025, 0.9515, 0.1024, 0.9457, 0.09654, 0.4255, 0.09589, 0.4255, 0.1025, 0.9457, 0.1483, 0.4179, 0.1587, 0.4177, 0.1587, 0.4235, 0.1484, 0.4237, 0.1484, 0.4237, 0.1587, 0.4235, 0.1611, 0.9438, 0.1517, 0.944, 0.1276, 0.4185, 0.1379, 0.4182, 0.138, 0.424, 0.1276, 0.4243, 0.1276, 0.4243, 0.138, 0.424, 0.1421, 0.9442, 0.1324, 0.9446, 0.1068, 0.4193, 0.1172, 0.4189, 0.1173, 0.4247, 0.1069, 0.4251, 0.1069, 0.4251, 0.1173, 0.4247, 0.1226, 0.9449, 0.1126, 0.9453, 0.1899, 0.4175, 0.1899, 0.4233, 0.1905, 0.4235, 0.1905, 0.4177, 0.1899, 0.4233, 0.1892, 0.9436, 0.1897, 0.9438, 0.1905, 0.4235, 0.3217, 0.9532, 0.3217, 0.9474, 0.3206, 0.9472, 0.3206, 0.953, 0.3217, 0.9474, 0.3246, 0.4272, 0.324, 0.427, 0.3206, 0.9472, 0.1068, 0.4193, 0.1069, 0.4251, 0.1075, 0.4251, 0.1075, 0.4193, 0.1069, 0.4251, 0.1126, 0.9453, 0.1139, 0.9453, 0.1075, 0.4251, 0.2107, 0.4178, 0.2106, 0.4235, 0.2113, 0.4237, 0.2113, 0.418, 0.2106, 0.4235, 0.208, 0.9438, 0.2083, 0.944, 0.2113, 0.4237, 0.08611, 0.4201, 0.09647, 0.4197, 0.09654, 0.4255, 0.08618, 0.4259, 0.08618, 0.4259, 0.09654, 0.4255, 0.1024, 0.9457, 0.09196, 0.9461, 0.3449, 0.9534, 0.3449, 0.9477, 0.3441, 0.9474, 0.3441, 0.9532, 0.3449, 0.9477, 0.3453, 0.4274, 0.3447, 0.4272, 0.3441, 0.9474, 0.06541, 0.4208, 0.07576, 0.4205, 0.07582, 0.4262, 0.06546, 0.4266, 0.06546, 0.4266, 0.07582, 0.4262, 0.08129, 0.9465, 0.0704, 0.9469, 0.1422, 0.95, 0.1421, 0.9442, 0.142, 0.9444, 0.142, 0.9502, 0.1421, 0.9442, 0.138, 0.424, 0.1374, 0.4241, 0.142, 0.9444, 0.04472, 0.4213, 0.05507, 0.4211, 0.05511, 0.4269, 0.04475, 0.4271, 0.04475, 0.4271, 0.05511, 0.4269, 0.05927, 0.9472, 0.04795, 0.9474, 0.02404, 0.4216, 0.03438, 0.4215, 0.0344, 0.4273, 0.02405, 0.4274, 0.02405, 0.4274, 0.0344, 0.4273, 0.03647, 0.9476, 0.02487, 0.9476, 0.9573, 0.2852, 0.9113, 0.2852, 0.9113, 0.1503, 0.9573, 0.1503, 0.9672, 0.4357, 0.9212, 0.4357, 0.9212, 0.3008, 0.9672, 0.3008, 0.975, 0.1503, 0.929, 0.1503, 0.929, 0.01552, 0.975, 0.01552, 0.8188, 0.5705, 0.7728, 0.5705, 0.7728, 0.4357, 0.8188, 0.4357, 0.8519, 0.01552, 0.8519, 0.1503, 0.7171, 0.1503, 0.7171, 0.01552, 0.9113, 0.1503, 0.9113, 0.2852, 0.9097, 0.2852, 0.9097, 0.1503, 0.9742, 0.3008, 0.9742, 0.448, 0.9672, 0.448, 0.9672, 0.3008, 0.7728, 0.4357, 0.7728, 0.5705, 0.7712, 0.5705, 0.7712, 0.4357, 0.9212, 0.3008, 0.9212, 0.4357, 0.9196, 0.4357, 0.9196, 0.3008, 0.929, 0.01552, 0.929, 0.1503, 0.9274, 0.1503, 0.9274, 0.01552, 0.4272, 0.01552, 0.5744, 0.01552, 0.5682, 0.02171, 0.4334, 0.02171, 0.5744, 0.01552, 0.5744, 0.1627, 0.5682, 0.1565, 0.5682, 0.02171, 0.5744, 0.1627, 0.4272, 0.1627, 0.4334, 0.1565, 0.5682, 0.1565, 0.4272, 0.1627, 0.4272, 0.01552, 0.4334, 0.02171, 0.4334, 0.1565, 0.9773, 0.1503, 0.9773, 0.2858, 0.9573, 0.2858, 0.9573, 0.1503, 0.9813, 0.3008, 0.9813, 0.448, 0.9742, 0.448, 0.9742, 0.3008, 0.9843, 0.1503, 0.9843, 0.2976, 0.9773, 0.2976, 0.9773, 0.1503, 0.9883, 0.3008, 0.9883, 0.448, 0.9813, 0.448, 0.9813, 0.3008, 0.4331, 0.304, 0.5685, 0.304, 0.5744, 0.3099, 0.4272, 0.3099, 0.5685, 0.304, 0.5685, 0.1686, 0.5744, 0.1627, 0.5744, 0.3099, 0.5685, 0.1686, 0.4331, 0.1686, 0.4272, 0.1627, 0.5744, 0.1627, 0.4331, 0.1686, 0.4331, 0.304, 0.4272, 0.3099, 0.4272, 0.1627, 0.578, 0.1546, 0.7135, 0.1546, 0.7171, 0.1582, 0.5744, 0.1582, 0.8388, 0.4357, 0.8388, 0.5711, 0.8188, 0.5711, 0.8188, 0.4357, 0.864, 0.4357, 0.864, 0.5711, 0.8441, 0.5711, 0.8441, 0.4357, 0.884, 0.4357, 0.884, 0.5711, 0.864, 0.5711, 0.864, 0.4357, 0.5744, 0.1627, 0.5744, 0.1627, 0.5744, 0.1627, 0.5744, 0.1627, 0.5744, 0.1627, 0.5744, 0.1627, 0.5744, 0.1627, 0.5744, 0.1627, 0.5744, 0.1627, 0.5744, 0.1627, 0.5744, 0.1627, 0.5744, 0.1627, 0.5744, 0.1627, 0.5744, 0.1627, 0.5744, 0.1627, 0.5744, 0.1627, 0.8901, 0.4357, 0.8901, 0.5783, 0.884, 0.5783, 0.884, 0.4357, 0.7135, 0.01914, 0.578, 0.01914, 0.5744, 0.01552, 0.7171, 0.01552, 0.578, 0.01914, 0.578, 0.1546, 0.5744, 0.1582, 0.5744, 0.01552, 0.7135, 0.1546, 0.7135, 0.01914, 0.7171, 0.01552, 0.7171, 0.1582, 0.7171, 0.1582, 0.7171, 0.3008, 0.5744, 0.3008, 0.5744, 0.1582, 0.8962, 0.4357, 0.8962, 0.5783, 0.8901, 0.5783, 0.8901, 0.4357, 0.9022, 0.4357, 0.9022, 0.5783, 0.8962, 0.5783, 0.8962, 0.4357, 0.9083, 0.4357, 0.9083, 0.5783, 0.9022, 0.5783, 0.9022, 0.4357])
me_cube.materials.append(mat_material)
me_cube.use_mirror_vertex_groups = False
me_cube.update()

# ---- objects
ob_cube = bpy.data.objects.new('Cube', me_cube)

# ---- transforms, parenting, visibility, modifiers, constraints
ob_cube.location = (0.0, 0.0, 0.0)
ob_cube.lock_rotations_4d = False
ob_cube.empty_display_type = 'ARROWS'
ob_cube.lineart.crease_threshold = 0.0
_m = ob_cube.modifiers.new('Bevel', 'BEVEL')
_m.segments = 5

# ---- collection membership
col_collection.objects.link(ob_cube)

# ---- scene / render settings (as saved in the file)
scene.frame_start = 1; scene.frame_end = 250; scene.frame_set(0)
scene.render.engine = 'BLENDER_EEVEE_NEXT'
bpy.context.view_layer.update()

# ---- added for rendering (the .blend has no active camera and no usable light): camera, sun
cam_auto = bpy.data.cameras.new('AutoCamera')
cam_auto.lens = 50.0
cam_auto.sensor_width = 36.0
cam_auto.clip_end = 1000.0
ob_auto_camera = bpy.data.objects.new('AutoCamera', cam_auto)
scene.collection.objects.link(ob_auto_camera)
ob_auto_camera.location = (8.22988, -9.87586, 10.1944)
ob_auto_camera.rotation_euler = (1.09748, -7.21219e-08, 0.694738)
scene.camera = ob_auto_camera
light_auto_sun = bpy.data.lights.new('AutoSun', 'SUN')
light_auto_sun.energy = 3.0
light_auto_sun.angle = 0.0523599
ob_auto_sun = bpy.data.objects.new('AutoSun', light_auto_sun)
scene.collection.objects.link(ob_auto_sun)
ob_auto_sun.rotation_euler = (0.872665, 0.174533, 0.523599)
bpy.context.view_layer.update()
